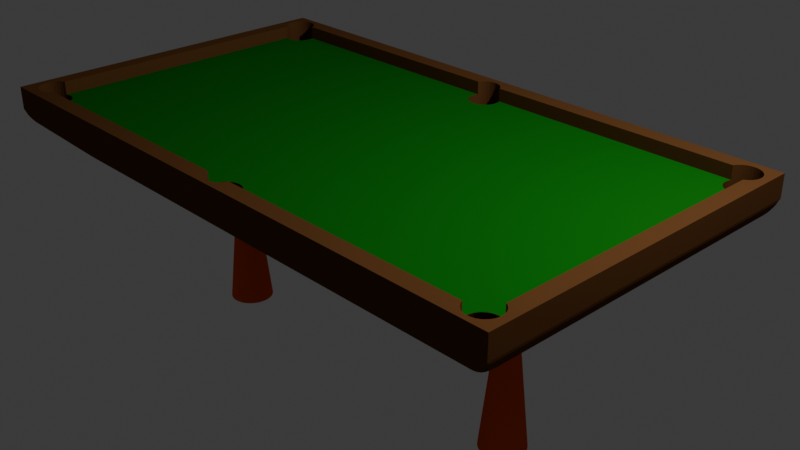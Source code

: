# Source: table.blend  (saved by Blender 4.0.36; exported with 4.5.12 LTS)
import bpy
from mathutils import Matrix  # noqa: F401  (used for matrix-valued properties, if any)

bpy.ops.wm.read_factory_settings(use_empty=True)
scene = bpy.context.scene
scene.name = 'Scene'

# ---- collections
col_collection = bpy.data.collections.new('Collection'); scene.collection.children.link(col_collection)

# ---- materials (node trees are filled in below, after node groups)
mat_material_001 = bpy.data.materials.new('Material.001')
mat_material_001.use_transparent_shadow = False
mat_material_001.diffuse_color = (0.002767, 0.1607, 0.007059, 1.0)
mat_material_002 = bpy.data.materials.new('Material.002')
mat_material_002.use_transparent_shadow = False
mat_material_002.diffuse_color = (0.1354, 0.05708, 0.01991, 1.0)
mat_material_005 = bpy.data.materials.new('Material.005')
mat_material_005.use_transparent_shadow = False
mat_material_005.diffuse_color = (0.8038, 0.1106, 0.03544, 1.0)
mat_material_006 = bpy.data.materials.new('Material.006')
mat_material_006.use_transparent_shadow = False
mat_material_006.diffuse_color = (0.8038, 0.1106, 0.03544, 1.0)

# ---- material node trees

# ---- world
world_world = bpy.data.worlds.new('World'); scene.world = world_world
world_world.use_nodes = True; world_world.node_tree.nodes.clear()
_N = world_world.node_tree.nodes; _L = world_world.node_tree.links
n0 = _N.new('ShaderNodeOutputWorld'); n0.name = 'World Output'; n0.location = (300, 300)
n1 = _N.new('ShaderNodeBackground'); n1.name = 'Background'; n1.location = (10, 300)
n1.inputs[0].default_value = (0.05088, 0.05088, 0.05088, 1.0)
_L.new(n1.outputs[0], n0.inputs[0])
n0.is_active_output = True
world_world.color = (0.05088, 0.05088, 0.05088)
world_world.use_sun_shadow = False
world_world.sun_shadow_jitter_overblur = 0.0

# ---- cameras
cam_camera = bpy.data.cameras.new('Camera')
cam_camera.clip_end = 100.0
cam_camera.ortho_scale = 7.314

# ---- lights
light_light = bpy.data.lights.new('Light', 'POINT')
light_light.transmission_factor = 0.0
light_light.use_soft_falloff = False
light_light.energy = 1000.0
light_light.shadow_soft_size = 0.1
light_light.shadow_maximum_resolution = 0.006
light_light.use_absolute_resolution = True

# ---- meshes
me_cube_001 = bpy.data.meshes.new('Cube.001')
me_cube_001.from_pydata([(0.005191, -1.506, -0.2665), (-3.248, -1.462, -0.2665), (-3.248, 2.005, -0.2665), (0.03924, -1.509, -0.2665), (0.005191, 1.995, -0.2665), (-3.213, -1.466, -0.2665), (0.07198, -1.519, -0.2665), (3.236, 1.995, -0.2665), (3.24, -1.506, -0.2665), (-3.213, 2.001, -0.2665), (0.1022, -1.535, -0.2665), (-3.181, -1.476, -0.2665), (0.03924, 1.991, -0.2665), (0.1286, -1.557, -0.2665), (-3.181, 1.992, -0.2665), (-3.151, -1.492, -0.2665), (0.1503, -1.584, -0.2665), (0.1664, -1.614, -0.2665), (-3.124, -1.513, -0.2665), (-3.151, 1.975, -0.2665), (0.07198, 1.981, -0.2665), (0.1764, -1.646, -0.2665), (-3.102, -1.54, -0.2665), (3.27, 1.991, -0.2665), (0.1797, -1.681, -0.2665), (3.274, -1.509, -0.2665), (-3.086, -1.57, -0.2665), (0.1764, -1.715, -0.2665), (-3.124, 1.954, -0.2665), (0.1664, -1.747, -0.2665), (0.1022, 1.965, -0.2665), (-3.076, -1.603, -0.2665), (0.1503, -1.777, -0.2665), (-3.102, 1.927, -0.2665), (3.303, 1.981, -0.2665), (0.1286, -1.804, -0.2665), (-3.073, -1.637, -0.2665), (0.1022, -1.826, -0.2665), (-3.086, 1.897, -0.2665), (-3.076, -1.671, -0.2665), (0.07198, -1.842, -0.2665), (0.1286, 1.943, -0.2665), (-3.086, -1.704, -0.2665), (-3.076, 1.864, -0.2665), (0.03924, -1.852, -0.2665), (3.307, -1.519, -0.2665), (-3.102, -1.734, -0.2665), (0.005191, -1.855, -0.2665), (3.333, 1.965, -0.2665), (-3.073, 1.83, -0.2665), (-0.02886, -1.852, -0.2665), (-3.124, -1.76, -0.2665), (0.1503, 1.917, -0.2665), (-0.0616, -1.842, -0.2665), (-0.09178, -1.826, -0.2665), (-3.151, -1.782, -0.2665), (-0.1182, -1.804, -0.2665), (-3.076, 1.796, -0.2665), (-3.181, -1.798, -0.2665), (0.1664, 1.887, -0.2665), (-0.1399, -1.777, -0.2665), (-3.086, 1.763, -0.2665), (-3.213, -1.808, -0.2665), (-0.1561, -1.747, -0.2665), (3.36, 1.943, -0.2665), (3.337, -1.535, -0.2665), (-0.166, -1.715, -0.2665), (0.1764, 1.854, -0.2665), (-3.248, -1.811, -0.2665), (-0.1693, -1.681, -0.2665), (-3.102, 1.733, -0.2665), (3.382, 1.917, -0.2665), (-0.166, -1.646, -0.2665), (-3.282, -1.808, -0.2665), (-0.1561, -1.614, -0.2665), (3.363, -1.557, -0.2665), (-3.124, 1.707, -0.2665), (-3.314, -1.798, -0.2665), (-0.1399, -1.584, -0.2665), (0.1797, 1.82, -0.2665), (-0.1182, -1.557, -0.2665), (-3.5, -1.914, 0.1153), (-3.344, -1.782, -0.2665), (-0.09178, -1.535, -0.2665), (-3.151, 1.685, -0.2665), (0.1764, 1.786, -0.2665), (-3.371, -1.76, -0.2665), (-0.0616, -1.519, -0.2665), (-3.181, 1.669, -0.2665), (3.398, 1.887, -0.2665), (-0.02886, -1.509, -0.2665), (-3.393, -1.734, -0.2665), (-3.5, 2.074, 0.1153), (-3.213, 1.659, -0.2665), (-3.409, -1.704, -0.2665), (0.1664, 1.753, -0.2665), (-3.419, -1.671, -0.2665), (3.408, 1.854, -0.2665), (-3.248, 1.656, -0.2665), (3.385, -1.584, -0.2665), (-3.422, -1.637, -0.2665), (0.1503, 1.723, -0.2665), (3.5, 2.074, 0.1153), (-3.419, -1.603, -0.2665), (-3.282, 1.659, -0.2665), (-3.409, -1.57, -0.2665), (3.5, -1.914, 0.1153), (0.1286, 1.697, -0.2665), (-3.314, 1.669, -0.2665), (-3.393, -1.54, -0.2665), (3.411, 1.82, -0.2665), (-3.344, 1.685, -0.2665), (-3.371, -1.513, -0.2665), (3.401, -1.614, -0.2665), (0.1022, 1.675, -0.2665), (-3.344, -1.492, -0.2665), (-3.371, 1.707, -0.2665), (-3.314, -1.476, -0.2665), (3.411, -1.646, -0.2665), (3.408, 1.786, -0.2665), (-3.393, 1.733, -0.2665), (-3.282, -1.466, -0.2665), (3.414, -1.681, -0.2665), (0.07198, 1.659, -0.2665), (-3.409, 1.763, -0.2665), (3.411, -1.715, -0.2665), (0.03924, 1.649, -0.2665), (3.398, 1.753, -0.2665), (-3.419, 1.796, -0.2665), (3.401, -1.747, -0.2665), (-3.422, 1.83, -0.2665), (3.385, -1.777, -0.2665), (0.005191, 1.645, -0.2665), (3.382, 1.723, -0.2665), (-3.419, 1.864, -0.2665), (3.363, -1.804, -0.2665), (-3.409, 1.897, -0.2665), (-0.02886, 1.649, -0.2665), (3.36, 1.697, -0.2665), (3.337, -1.826, -0.2665), (-3.393, 1.927, -0.2665), (-0.0616, 1.659, -0.2665), (3.307, -1.842, -0.2665), (-3.371, 1.954, -0.2665), (3.274, -1.852, -0.2665), (-3.344, 1.975, -0.2665), (-0.09178, 1.675, -0.2665), (3.333, 1.675, -0.2665), (3.24, -1.855, -0.2665), (-3.314, 1.992, -0.2665), (-0.1182, 1.697, -0.2665), (3.303, 1.659, -0.2665), (-3.282, 2.001, -0.2665), (-0.1399, 1.723, -0.2665), (3.206, -1.852, -0.2665), (3.173, -1.842, -0.2665), (-0.1561, 1.753, -0.2665), (3.27, 1.649, -0.2665), (3.143, -1.826, -0.2665), (3.116, -1.804, -0.2665), (-0.166, 1.786, -0.2665), (3.236, 1.645, -0.2665), (-0.1693, 1.82, -0.2665), (3.095, -1.777, -0.2665), (3.079, -1.747, -0.2665), (3.202, 1.649, -0.2665), (-0.166, 1.854, -0.2665), (3.069, -1.715, -0.2665), (-0.1561, 1.887, -0.2665), (-0.1399, 1.917, -0.2665), (3.17, 1.659, -0.2665), (3.065, -1.681, -0.2665), (-0.1182, 1.943, -0.2665), (3.139, 1.675, -0.2665), (3.069, -1.646, -0.2665), (-0.09178, 1.965, -0.2665), (3.113, 1.697, -0.2665), (3.079, -1.614, -0.2665), (3.095, -1.584, -0.2665), (-0.0616, 1.981, -0.2665), (3.116, -1.557, -0.2665), (3.091, 1.723, -0.2665), (-0.02886, 1.991, -0.2665), (3.143, -1.535, -0.2665), (3.075, 1.753, -0.2665), (3.173, -1.519, -0.2665), (3.206, -1.509, -0.2665), (3.315, -1.524, 0.1153), (3.065, 1.786, -0.2665), (3.315, -1.524, -0.03416), (3.073, -1.73, 0.1153), (3.062, 1.82, -0.2665), (3.079, -1.747, 0.1153), (3.095, -1.777, 0.1153), (3.065, 1.854, -0.2665), (3.173, -1.842, 0.1153), (3.143, -1.826, 0.1153), (3.075, 1.887, -0.2665), (3.206, -1.852, 0.1153), (3.091, 1.917, -0.2665), (3.116, -1.804, 0.1153), (3.307, -1.842, 0.1153), (3.274, -1.852, 0.1153), (3.113, 1.943, -0.2665), (3.24, -1.855, 0.1153), (3.363, -1.804, 0.1153), (3.139, 1.965, -0.2665), (3.375, -1.79, 0.1153), (3.337, -1.826, 0.1153), (3.17, 1.981, -0.2665), (3.337, -1.535, 0.1153), (3.202, 1.991, -0.2665), (3.363, -1.557, 0.1153), (3.385, -1.777, 0.1153), (3.385, -1.584, 0.1153), (3.414, -1.681, 0.1153), (3.411, -1.715, 0.1153), (3.411, -1.646, 0.1153), (3.401, -1.747, 0.1153), (3.401, -1.614, 0.1153), (3.065, -1.681, -0.03416), (3.069, -1.715, -0.03416), (3.069, -1.646, -0.03416), (3.116, -1.557, -0.03416), (3.095, -1.584, -0.03416), (3.073, -1.73, -0.03416), (3.079, -1.614, -0.03416), (3.206, -1.509, -0.03416), (3.173, -1.519, -0.03416), (3.274, -1.509, -0.03416), (3.307, -1.519, -0.03416), (3.24, -1.506, -0.03416), (3.143, -1.535, -0.03416), (3.315, 1.665, -0.03416), (3.315, 1.665, 0.1153), (3.076, 1.889, 0.1153), (3.091, 1.917, 0.1153), (3.113, 1.943, 0.1153), (3.139, 1.965, 0.1153), (3.17, 1.981, 0.1153), (3.202, 1.991, 0.1153), (3.333, 1.965, 0.1153), (3.364, 1.938, 0.1153), (3.36, 1.943, 0.1153), (3.236, 1.995, 0.1153), (3.27, 1.991, 0.1153), (3.303, 1.981, 0.1153), (3.333, 1.675, 0.1153), (3.382, 1.723, 0.1153), (3.36, 1.697, 0.1153), (3.382, 1.917, 0.1153), (3.411, 1.82, 0.1153), (3.408, 1.854, 0.1153), (3.398, 1.753, 0.1153), (3.408, 1.786, 0.1153), (3.398, 1.887, 0.1153), (3.065, 1.786, -0.03416), (3.062, 1.82, -0.03416), (3.076, 1.889, -0.03416), (3.075, 1.887, -0.03416), (3.065, 1.854, -0.03416), (3.075, 1.753, -0.03416), (3.113, 1.697, -0.03416), (3.139, 1.675, -0.03416), (3.091, 1.723, -0.03416), (3.202, 1.649, -0.03416), (3.17, 1.659, -0.03416), (3.27, 1.649, -0.03416), (3.236, 1.645, -0.03416), (3.303, 1.659, -0.03416), (-0.02886, 1.991, 0.1153), (-0.0616, 1.981, 0.1153), (0.07198, 1.981, 0.1153), (0.03924, 1.991, 0.1153), (0.005191, 1.995, 0.1153), (-0.1549, 1.889, 0.1153), (0.1652, 1.889, 0.1153), (0.1503, 1.917, 0.1153), (-0.1399, 1.917, 0.1153), (-0.1182, 1.943, 0.1153), (-0.09178, 1.965, 0.1153), (0.1022, 1.965, 0.1153), (0.1286, 1.943, 0.1153), (-0.1549, 1.889, -0.03416), (0.1652, 1.889, -0.03416), (-0.1561, 1.887, -0.03416), (0.1664, 1.887, -0.03416), (0.1764, 1.854, -0.03416), (-0.166, 1.854, -0.03416), (0.1797, 1.82, -0.03416), (-0.1693, 1.82, -0.03416), (0.1764, 1.786, -0.03416), (-0.166, 1.786, -0.03416), (-0.1399, 1.723, -0.03416), (-0.1561, 1.753, -0.03416), (-0.09178, 1.675, -0.03416), (-0.02886, 1.649, -0.03416), (-0.0616, 1.659, -0.03416), (-0.1182, 1.697, -0.03416), (0.03924, 1.649, -0.03416), (0.1022, 1.675, -0.03416), (0.07198, 1.659, -0.03416), (0.1503, 1.723, -0.03416), (0.1664, 1.753, -0.03416), (0.1286, 1.697, -0.03416), (0.005191, 1.645, -0.03416), (-3.422, 1.83, 0.1153), (-3.419, 1.796, 0.1153), (-3.419, 1.864, 0.1153), (-3.409, 1.763, 0.1153), (-3.409, 1.897, 0.1153), (-3.344, 1.685, 0.1153), (-3.315, 1.669, 0.1153), (-3.393, 1.733, 0.1153), (-3.371, 1.707, 0.1153), (-3.393, 1.927, 0.1153), (-3.375, 1.949, 0.1153), (-3.371, 1.954, 0.1153), (-3.344, 1.975, 0.1153), (-3.314, 1.992, 0.1153), (-3.248, 2.005, 0.1153), (-3.282, 2.001, 0.1153), (-3.151, 1.975, 0.1153), (-3.181, 1.992, 0.1153), (-3.086, 1.897, 0.1153), (-3.084, 1.889, 0.1153), (-3.102, 1.927, 0.1153), (-3.124, 1.954, 0.1153), (-3.213, 2.001, 0.1153), (-3.282, 1.659, -0.03416), (-3.314, 1.669, -0.03416), (-3.315, 1.669, -0.03416), (-3.181, 1.669, -0.03416), (-3.213, 1.659, -0.03416), (-3.151, 1.685, -0.03416), (-3.248, 1.656, -0.03416), (-3.124, 1.707, -0.03416), (-3.102, 1.733, -0.03416), (-3.073, 1.83, -0.03416), (-3.076, 1.796, -0.03416), (-3.076, 1.864, -0.03416), (-3.086, 1.763, -0.03416), (-3.084, 1.889, -0.03416), (-3.1, -1.73, 0.1153), (-3.344, -1.782, 0.1153), (-3.357, -1.772, 0.1153), (-3.248, -1.811, 0.1153), (-3.282, -1.808, 0.1153), (-3.314, -1.798, 0.1153), (-3.181, -1.798, 0.1153), (-3.151, -1.782, 0.1153), (-3.124, -1.76, 0.1153), (-3.213, -1.808, 0.1153), (-3.102, -1.734, 0.1153), (-3.419, -1.671, 0.1153), (-3.422, -1.637, 0.1153), (-3.409, -1.57, 0.1153), (-3.409, -1.704, 0.1153), (-3.419, -1.603, 0.1153), (-3.344, -1.492, 0.1153), (-3.371, -1.76, 0.1153), (-3.393, -1.734, 0.1153), (-3.371, -1.513, 0.1153), (-3.393, -1.54, 0.1153), (-3.315, -1.476, 0.1153), (-3.315, -1.476, -0.03416), (-3.1, -1.73, -0.03416), (-3.314, -1.476, -0.03416), (-3.248, -1.462, -0.03416), (-3.282, -1.466, -0.03416), (-3.181, -1.476, -0.03416), (-3.124, -1.513, -0.03416), (-3.151, -1.492, -0.03416), (-3.213, -1.466, -0.03416), (-3.086, -1.57, -0.03416), (-3.073, -1.637, -0.03416), (-3.076, -1.671, -0.03416), (-3.076, -1.603, -0.03416), (-3.086, -1.704, -0.03416), (-3.102, -1.54, -0.03416), (0.005191, -1.855, 0.1153), (-0.09178, -1.826, 0.1153), (-0.02886, -1.852, 0.1153), (-0.0616, -1.842, 0.1153), (0.03924, -1.852, 0.1153), (0.1022, -1.826, 0.1153), (0.07198, -1.842, 0.1153), (-0.1182, -1.804, 0.1153), (0.1286, -1.804, 0.1153), (0.1718, -1.73, 0.1153), (-0.1615, -1.73, 0.1153), (-0.1399, -1.777, 0.1153), (0.1503, -1.777, 0.1153), (-0.1561, -1.747, 0.1153), (0.1664, -1.747, 0.1153), (-0.1615, -1.73, -0.03416), (0.1718, -1.73, -0.03416), (-0.166, -1.715, -0.03416), (0.1764, -1.715, -0.03416), (-0.1693, -1.681, -0.03416), (0.1797, -1.681, -0.03416), (-0.166, -1.646, -0.03416), (0.1764, -1.646, -0.03416), (-0.1561, -1.614, -0.03416), (0.1664, -1.614, -0.03416), (-0.1399, -1.584, -0.03416), (0.1503, -1.584, -0.03416), (-0.1182, -1.557, -0.03416), (0.1286, -1.557, -0.03416), (-0.09178, -1.535, -0.03416), (0.1022, -1.535, -0.03416), (-0.0616, -1.519, -0.03416), (0.07198, -1.519, -0.03416), (-0.02886, -1.509, -0.03416), (0.03924, -1.509, -0.03416), (0.005191, -1.506, -0.03416), (-2.933, -1.383, -0.7272), (-2.906, -1.389, -0.7271), (-2.914, -1.414, -0.7138), (-2.942, -1.407, -0.7146), (-2.919, -1.425, -0.7066), (-2.933, -1.447, -0.6888), (-2.962, -1.439, -0.6913), (-2.948, -1.42, -0.707), (-2.973, -1.434, -0.6921), (-2.996, -1.417, -0.6933), (-2.983, -1.397, -0.7085), (-2.96, -1.414, -0.7073), (-2.945, -1.378, -0.7275), (-2.954, -1.402, -0.7154), (-2.978, -1.385, -0.7153), (-2.969, -1.359, -0.7283), (-2.982, -1.398, -0.7085), (-3.003, -1.411, -0.6933), (-3.019, -1.388, -0.6921), (-2.999, -1.375, -0.7073), (-3.024, -1.376, -0.6913), (-3.032, -1.348, -0.6888), (-3.01, -1.334, -0.7066), (-3.005, -1.362, -0.707), (-3.0, -1.329, -0.7138), (-2.975, -1.32, -0.7271), (-2.969, -1.348, -0.7272), (-2.993, -1.356, -0.7146), (-2.971, -1.393, -0.7153), (-2.987, -1.369, -0.7154), (-2.963, -1.36, -0.7275), (-2.944, -1.384, -0.7283), (-2.897, -1.349, -0.7408), (-2.902, -1.376, -0.7326), (-2.933, -1.381, -0.7281), (-2.925, -1.352, -0.7374), (-2.947, -1.385, -0.7245), (-2.979, -1.394, -0.7138), (-2.97, -1.362, -0.7245), (-2.94, -1.355, -0.7341), (-2.967, -1.347, -0.7281), (-2.961, -1.317, -0.7326), (-2.935, -1.312, -0.7408), (-2.937, -1.34, -0.7374), (-2.895, -1.336, -0.7433), (-2.924, -1.339, -0.7404), (-2.922, -1.31, -0.7433), (-2.894, -1.308, -0.7461), (-3.434, -1.851, -0.2569), (-3.416, -1.837, -0.2739), (-3.39, -1.85, -0.2757), (-3.409, -1.867, -0.2561), (-3.377, -1.854, -0.2766), (-3.343, -1.857, -0.2784), (-3.364, -1.875, -0.2567), (-3.396, -1.87, -0.2567), (-3.374, -1.882, -0.2458), (-3.397, -1.896, -0.221), (-3.429, -1.888, -0.2257), (-3.407, -1.878, -0.2456), (-3.443, -1.856, -0.2482), (-3.419, -1.872, -0.2469), (-3.44, -1.883, -0.2272), (-3.464, -1.866, -0.2298), (-3.444, -1.893, -0.2128), (-3.412, -1.901, -0.2078), (-3.442, -1.909, -0.1809), (-3.465, -1.899, -0.1948), (-3.459, -1.912, -0.1681), (-3.5, -1.914, -0.1401), (-3.497, -1.874, -0.1681), (-3.484, -1.899, -0.1748), (-3.494, -1.857, -0.1809), (-3.486, -1.827, -0.2078), (-3.479, -1.858, -0.2128), (-3.484, -1.88, -0.1948), (-3.449, -1.886, -0.2196), (-3.468, -1.883, -0.2015), (-3.471, -1.863, -0.2196), (-3.443, -1.858, -0.2486), (-3.435, -1.804, -0.2757), (-3.422, -1.83, -0.2739), (-3.436, -1.849, -0.2569), (-3.452, -1.824, -0.2561), (-3.442, -1.858, -0.2482), (-3.451, -1.879, -0.2298), (-3.468, -1.855, -0.2272), (-3.458, -1.833, -0.2469), (-3.473, -1.844, -0.2257), (-3.481, -1.812, -0.221), (-3.468, -1.788, -0.2458), (-3.463, -1.822, -0.2456), (-3.439, -1.791, -0.2766), (-3.455, -1.811, -0.2567), (-3.46, -1.778, -0.2567), (-3.442, -1.758, -0.2784), (-3.479, 2.018, -0.2128), (-3.486, 1.986, -0.2078), (-3.494, 2.017, -0.1809), (-3.484, 2.039, -0.1948), (-3.497, 2.033, -0.1681), (-3.5, 2.074, -0.1401), (-3.459, 2.071, -0.1681), (-3.484, 2.059, -0.1748), (-3.442, 2.069, -0.1809), (-3.412, 2.061, -0.2078), (-3.444, 2.053, -0.2128), (-3.465, 2.059, -0.1948), (-3.471, 2.023, -0.2196), (-3.468, 2.043, -0.2015), (-3.449, 2.046, -0.2196), (-3.443, 2.017, -0.2486), (-3.429, 2.047, -0.2257), (-3.397, 2.055, -0.221), (-3.374, 2.042, -0.2458), (-3.407, 2.037, -0.2456), (-3.364, 2.035, -0.2567), (-3.343, 2.017, -0.2784), (-3.377, 2.013, -0.2766), (-3.396, 2.029, -0.2567), (-3.39, 2.01, -0.2757), (-3.416, 1.996, -0.2739), (-3.434, 2.01, -0.2569), (-3.409, 2.026, -0.2561), (-3.44, 2.042, -0.2272), (-3.419, 2.032, -0.2469), (-3.443, 2.016, -0.2482), (-3.464, 2.025, -0.2298), (-3.468, 1.948, -0.2458), (-3.481, 1.971, -0.221), (-3.473, 2.003, -0.2257), (-3.463, 1.981, -0.2456), (-3.468, 2.014, -0.2272), (-3.451, 2.039, -0.2298), (-3.442, 2.018, -0.2482), (-3.458, 1.993, -0.2469), (-3.436, 2.008, -0.2569), (-3.422, 1.99, -0.2739), (-3.435, 1.964, -0.2757), (-3.452, 1.983, -0.2561), (-3.46, 1.938, -0.2567), (-3.455, 1.971, -0.2567), (-3.439, 1.951, -0.2766), (-3.442, 1.917, -0.2784), (-2.983, 1.556, -0.7085), (-2.996, 1.577, -0.6933), (-2.973, 1.593, -0.6921), (-2.96, 1.573, -0.7073), (-2.962, 1.599, -0.6913), (-2.933, 1.606, -0.6888), (-2.919, 1.585, -0.7066), (-2.948, 1.58, -0.707), (-2.914, 1.574, -0.7138), (-2.906, 1.549, -0.7271), (-2.933, 1.543, -0.7272), (-2.942, 1.567, -0.7146), (-2.978, 1.545, -0.7153), (-2.954, 1.561, -0.7154), (-2.945, 1.537, -0.7275), (-2.969, 1.518, -0.7283), (-2.933, 1.541, -0.7281), (-2.902, 1.536, -0.7326), (-2.897, 1.509, -0.7408), (-2.925, 1.511, -0.7374), (-2.895, 1.496, -0.7433), (-2.894, 1.468, -0.7461), (-2.922, 1.47, -0.7433), (-2.924, 1.498, -0.7404), (-2.935, 1.471, -0.7408), (-2.961, 1.476, -0.7326), (-2.967, 1.507, -0.7281), (-2.937, 1.5, -0.7374), (-2.947, 1.544, -0.7245), (-2.94, 1.515, -0.7341), (-2.97, 1.522, -0.7245), (-2.979, 1.553, -0.7138), (-3.019, 1.548, -0.6921), (-3.003, 1.571, -0.6933), (-2.982, 1.557, -0.7085), (-2.999, 1.534, -0.7073), (-2.971, 1.552, -0.7153), (-2.944, 1.543, -0.7283), (-2.963, 1.52, -0.7275), (-2.987, 1.529, -0.7154), (-2.969, 1.507, -0.7272), (-2.975, 1.48, -0.7271), (-3.0, 1.488, -0.7138), (-2.993, 1.516, -0.7146), (-3.024, 1.536, -0.6913), (-3.005, 1.522, -0.707), (-3.01, 1.494, -0.7066), (-3.032, 1.507, -0.6888), (2.983, -1.397, -0.7085), (2.996, -1.417, -0.6933), (2.973, -1.434, -0.6921), (2.96, -1.414, -0.7073), (2.962, -1.439, -0.6913), (2.933, -1.447, -0.6888), (2.919, -1.425, -0.7066), (2.948, -1.42, -0.707), (2.914, -1.414, -0.7138), (2.906, -1.389, -0.7271), (2.933, -1.383, -0.7272), (2.942, -1.407, -0.7146), (2.978, -1.385, -0.7153), (2.954, -1.402, -0.7154), (2.945, -1.378, -0.7275), (2.969, -1.359, -0.7283), (2.933, -1.381, -0.7281), (2.902, -1.376, -0.7326), (2.897, -1.349, -0.7408), (2.925, -1.352, -0.7374), (2.895, -1.336, -0.7433), (2.894, -1.308, -0.7461), (2.922, -1.31, -0.7433), (2.924, -1.339, -0.7404), (2.935, -1.312, -0.7408), (2.961, -1.317, -0.7326), (2.967, -1.347, -0.7281), (2.937, -1.34, -0.7374), (2.947, -1.385, -0.7245), (2.94, -1.355, -0.7341), (2.97, -1.362, -0.7245), (2.979, -1.394, -0.7138), (3.019, -1.388, -0.6921), (3.003, -1.411, -0.6933), (2.982, -1.398, -0.7085), (2.999, -1.375, -0.7073), (2.971, -1.393, -0.7153), (2.944, -1.384, -0.7283), (2.963, -1.36, -0.7275), (2.987, -1.369, -0.7154), (2.969, -1.348, -0.7272), (2.975, -1.32, -0.7271), (3.0, -1.329, -0.7138), (2.993, -1.356, -0.7146), (3.024, -1.376, -0.6913), (3.005, -1.362, -0.707), (3.01, -1.334, -0.7066), (3.032, -1.348, -0.6888), (3.429, -1.888, -0.2257), (3.397, -1.896, -0.221), (3.374, -1.882, -0.2458), (3.407, -1.878, -0.2456), (3.364, -1.875, -0.2567), (3.343, -1.857, -0.2784), (3.377, -1.854, -0.2766), (3.396, -1.87, -0.2567), (3.39, -1.85, -0.2757), (3.416, -1.837, -0.2739), (3.434, -1.851, -0.2569), (3.409, -1.867, -0.2561), (3.44, -1.883, -0.2272), (3.419, -1.872, -0.2469), (3.443, -1.856, -0.2482), (3.464, -1.866, -0.2298), (3.436, -1.849, -0.2569), (3.422, -1.83, -0.2739), (3.435, -1.804, -0.2757), (3.452, -1.824, -0.2561), (3.439, -1.791, -0.2766), (3.442, -1.758, -0.2784), (3.46, -1.778, -0.2567), (3.455, -1.811, -0.2567), (3.468, -1.788, -0.2458), (3.481, -1.812, -0.221), (3.473, -1.844, -0.2257), (3.463, -1.822, -0.2456), (3.442, -1.858, -0.2482), (3.458, -1.833, -0.2469), (3.468, -1.855, -0.2272), (3.451, -1.879, -0.2298), (3.442, -1.909, -0.1809), (3.412, -1.901, -0.2078), (3.444, -1.893, -0.2128), (3.465, -1.899, -0.1948), (3.449, -1.886, -0.2196), (3.443, -1.858, -0.2486), (3.471, -1.863, -0.2196), (3.468, -1.883, -0.2015), (3.479, -1.858, -0.2128), (3.486, -1.827, -0.2078), (3.494, -1.857, -0.1809), (3.484, -1.88, -0.1948), (3.459, -1.912, -0.1681), (3.484, -1.899, -0.1748), (3.497, -1.874, -0.1681), (3.5, -1.914, -0.1401), (2.967, 1.507, -0.7281), (2.961, 1.476, -0.7326), (2.935, 1.471, -0.7408), (2.937, 1.5, -0.7374), (2.922, 1.47, -0.7433), (2.894, 1.468, -0.7461), (2.895, 1.496, -0.7433), (2.924, 1.498, -0.7404), (2.897, 1.509, -0.7408), (2.902, 1.536, -0.7326), (2.933, 1.541, -0.7281), (2.925, 1.511, -0.7374), (2.97, 1.522, -0.7245), (2.94, 1.515, -0.7341), (2.947, 1.544, -0.7245), (2.979, 1.553, -0.7138), (2.933, 1.543, -0.7272), (2.906, 1.549, -0.7271), (2.914, 1.574, -0.7138), (2.942, 1.567, -0.7146), (2.919, 1.585, -0.7066), (2.933, 1.606, -0.6888), (2.962, 1.599, -0.6913), (2.948, 1.58, -0.707), (2.973, 1.593, -0.6921), (2.996, 1.577, -0.6933), (2.983, 1.556, -0.7085), (2.96, 1.573, -0.7073), (2.945, 1.537, -0.7275), (2.954, 1.561, -0.7154), (2.978, 1.545, -0.7153), (2.969, 1.518, -0.7283), (3.0, 1.488, -0.7138), (2.975, 1.48, -0.7271), (2.969, 1.507, -0.7272), (2.993, 1.516, -0.7146), (2.963, 1.52, -0.7275), (2.944, 1.543, -0.7283), (2.971, 1.552, -0.7153), (2.987, 1.529, -0.7154), (2.982, 1.557, -0.7085), (3.003, 1.571, -0.6933), (3.019, 1.548, -0.6921), (2.999, 1.534, -0.7073), (3.01, 1.494, -0.7066), (3.005, 1.522, -0.707), (3.024, 1.536, -0.6913), (3.032, 1.507, -0.6888), (3.434, 2.01, -0.2569), (3.416, 1.996, -0.2739), (3.39, 2.01, -0.2757), (3.409, 2.026, -0.2561), (3.377, 2.013, -0.2766), (3.343, 2.017, -0.2784), (3.364, 2.035, -0.2567), (3.396, 2.029, -0.2567), (3.374, 2.042, -0.2458), (3.397, 2.055, -0.221), (3.429, 2.047, -0.2257), (3.407, 2.037, -0.2456), (3.443, 2.016, -0.2482), (3.419, 2.032, -0.2469), (3.44, 2.042, -0.2272), (3.464, 2.025, -0.2298), (3.444, 2.053, -0.2128), (3.412, 2.061, -0.2078), (3.442, 2.069, -0.1809), (3.465, 2.059, -0.1948), (3.459, 2.071, -0.1681), (3.5, 2.074, -0.1401), (3.497, 2.033, -0.1681), (3.484, 2.059, -0.1748), (3.494, 2.017, -0.1809), (3.486, 1.986, -0.2078), (3.479, 2.018, -0.2128), (3.484, 2.039, -0.1948), (3.449, 2.046, -0.2196), (3.468, 2.043, -0.2015), (3.471, 2.023, -0.2196), (3.443, 2.017, -0.2486), (3.435, 1.964, -0.2757), (3.422, 1.99, -0.2739), (3.436, 2.008, -0.2569), (3.452, 1.983, -0.2561), (3.442, 2.018, -0.2482), (3.451, 2.039, -0.2298), (3.468, 2.014, -0.2272), (3.458, 1.993, -0.2469), (3.473, 2.003, -0.2257), (3.481, 1.971, -0.221), (3.468, 1.948, -0.2458), (3.463, 1.981, -0.2456), (3.439, 1.951, -0.2766), (3.455, 1.971, -0.2567), (3.46, 1.938, -0.2567), (3.442, 1.917, -0.2784)], [], [(675, 679, 683, 685), (490, 504, 502, 494), (579, 583, 587, 589), (189, 187, 234, 233), (344, 345, 81, 106, 207, 205, 208, 201, 202, 204, 198, 195, 196, 200, 193, 192, 190, 389, 394, 392, 388, 385, 386, 384, 380, 382, 383, 381, 387, 391, 393, 390, 343, 353, 351, 350, 349, 352, 346, 347, 348), (315, 316, 92, 81, 345, 360, 361, 357, 354, 355, 358, 356, 363, 362, 359, 364, 312, 311, 314, 313, 309, 307, 306, 308, 310), (243, 242, 102, 92, 316, 317, 318, 319, 321, 320, 328, 323, 322, 327, 326, 324, 325, 275, 278, 279, 280, 271, 270, 274, 273, 272, 281, 282, 277, 276, 235, 236, 237, 238, 239, 240, 244, 245, 246, 241), (213, 207, 106, 102, 242, 250, 255, 252, 251, 254, 253, 248, 249, 247, 234, 187, 210, 212, 214, 219, 217, 215, 216, 218), (225, 221, 220, 222, 226, 224, 223, 232, 228, 227, 231, 229, 230, 189, 233, 269, 267, 268, 265, 266, 263, 262, 264, 261, 256, 257, 260, 259, 258, 284, 286, 287, 289, 291, 303, 302, 304, 300, 301, 299, 305, 296, 297, 295, 298, 293, 294, 292, 290, 288, 285, 283, 342, 340, 338, 339, 341, 337, 336, 334, 332, 333, 335, 329, 330, 331, 365, 367, 369, 368, 373, 370, 372, 371, 379, 374, 377, 375, 376, 378, 366, 395, 397, 399, 401, 403, 405, 407, 409, 411, 413, 415, 414, 412, 410, 408, 406, 404, 402, 400, 398, 396), (331, 312, 364, 365), (342, 283, 275, 325), (284, 258, 235, 276), (366, 343, 390, 395), (190, 225, 396, 389), (231, 8, 25, 229), (229, 25, 45, 230), (210, 187, 189, 230, 45, 65), (210, 65, 75, 212), (75, 99, 214, 212), (99, 113, 219, 214), (113, 118, 217, 219), (118, 122, 215, 217), (122, 125, 216, 215), (125, 129, 218, 216), (129, 131, 213, 218), (207, 213, 131, 135, 205), (135, 139, 208, 205), (139, 142, 201, 208), (142, 144, 202, 201), (144, 148, 204, 202), (148, 154, 198, 204), (154, 155, 195, 198), (155, 158, 196, 195), (158, 159, 200, 196), (200, 159, 163, 193), (193, 163, 164, 192), (225, 190, 192, 164, 167, 221), (221, 167, 171, 220), (220, 171, 174, 222), (222, 174, 177, 226), (226, 177, 178, 224), (224, 178, 180, 223), (223, 180, 183, 232), (232, 183, 185, 228), (228, 185, 186, 227), (227, 186, 8, 231), (129, 125, 122, 118, 113, 99, 75, 65, 45, 25, 8, 186, 185, 183, 180, 178, 177, 174, 171, 167, 164, 163, 159, 158, 155, 154, 148, 144, 142, 139, 135, 131), (244, 7, 23, 245), (245, 23, 34, 246), (246, 34, 48, 241), (241, 48, 64, 243), (242, 243, 64, 71, 250), (71, 89, 255, 250), (89, 97, 252, 255), (97, 110, 251, 252), (110, 119, 254, 251), (119, 127, 253, 254), (127, 133, 248, 253), (133, 138, 249, 248), (138, 147, 247, 249), (234, 247, 147, 151, 269, 233), (151, 157, 267, 269), (157, 161, 268, 267), (161, 165, 265, 268), (165, 170, 266, 265), (170, 173, 263, 266), (173, 176, 262, 263), (262, 176, 181, 264), (264, 181, 184, 261), (261, 184, 188, 256), (256, 188, 191, 257), (257, 191, 194, 260), (260, 194, 197, 259), (258, 259, 197, 199, 236, 235), (236, 199, 203, 237), (237, 203, 206, 238), (238, 206, 209, 239), (239, 209, 211, 240), (240, 211, 7, 244), (165, 161, 157, 151, 147, 138, 133, 127, 119, 110, 97, 89, 71, 64, 48, 34, 23, 7, 211, 209, 206, 203, 199, 197, 194, 191, 188, 184, 181, 176, 173, 170), (274, 4, 12, 273), (273, 12, 20, 272), (272, 20, 30, 281), (281, 30, 41, 282), (282, 41, 52, 277), (284, 276, 277, 52, 59, 286), (59, 67, 287, 286), (67, 79, 289, 287), (79, 85, 291, 289), (85, 95, 303, 291), (95, 101, 302, 303), (101, 107, 304, 302), (107, 114, 300, 304), (114, 123, 301, 300), (123, 126, 299, 301), (126, 132, 305, 299), (132, 137, 296, 305), (137, 141, 297, 296), (141, 146, 295, 297), (146, 150, 298, 295), (298, 150, 153, 293), (293, 153, 156, 294), (294, 156, 160, 292), (292, 160, 162, 290), (290, 162, 166, 288), (288, 166, 168, 285), (283, 285, 168, 169, 278, 275), (278, 169, 172, 279), (279, 172, 175, 280), (280, 175, 179, 271), (271, 179, 182, 270), (270, 182, 4, 274), (168, 166, 162, 160, 156, 153, 150, 146, 141, 137, 132, 126, 123, 114, 107, 101, 95, 85, 79, 67, 59, 52, 41, 30, 20, 12, 4, 182, 179, 175, 172, 169), (320, 2, 9, 328), (328, 9, 14, 323), (323, 14, 19, 322), (322, 19, 28, 327), (28, 33, 326, 327), (33, 38, 324, 326), (342, 325, 324, 38, 43, 340), (43, 49, 338, 340), (49, 57, 339, 338), (57, 61, 341, 339), (61, 70, 337, 341), (70, 76, 336, 337), (76, 84, 334, 336), (84, 88, 332, 334), (88, 93, 333, 332), (93, 98, 335, 333), (98, 104, 329, 335), (104, 108, 330, 329), (331, 330, 108, 111, 311, 312), (111, 116, 314, 311), (314, 116, 120, 313), (313, 120, 124, 309), (309, 124, 128, 307), (307, 128, 130, 306), (306, 130, 134, 308), (308, 134, 136, 310), (310, 136, 140, 315), (316, 315, 140, 143, 317), (317, 143, 145, 318), (318, 145, 149, 319), (319, 149, 152, 321), (321, 152, 2, 320), (104, 98, 93, 88, 84, 76, 70, 61, 57, 49, 43, 38, 33, 28, 19, 14, 9, 2, 152, 149, 145, 143, 140, 136, 134, 130, 128, 124, 120, 116, 111, 108), (368, 1, 5, 373), (373, 5, 11, 370), (370, 11, 15, 372), (372, 15, 18, 371), (18, 22, 379, 371), (22, 26, 374, 379), (26, 31, 377, 374), (31, 36, 375, 377), (36, 39, 376, 375), (39, 42, 378, 376), (378, 42, 46, 353, 343, 366), (46, 51, 351, 353), (51, 55, 350, 351), (55, 58, 349, 350), (58, 62, 352, 349), (62, 68, 346, 352), (68, 73, 347, 346), (73, 77, 348, 347), (77, 82, 344, 348), (344, 82, 86, 360, 345), (360, 86, 91, 361), (361, 91, 94, 357), (357, 94, 96, 354), (354, 96, 100, 355), (355, 100, 103, 358), (358, 103, 105, 356), (356, 105, 109, 363), (363, 109, 112, 362), (362, 112, 115, 359), (365, 364, 359, 115, 117, 367), (367, 117, 121, 369), (369, 121, 1, 368), (42, 39, 36, 31, 26, 22, 18, 15, 11, 5, 1, 121, 117, 115, 112, 109, 105, 103, 100, 96, 94, 91, 86, 82, 77, 73, 68, 62, 58, 55, 51, 46), (415, 0, 3, 414), (414, 3, 6, 412), (412, 6, 10, 410), (410, 10, 13, 408), (13, 16, 406, 408), (16, 17, 404, 406), (17, 21, 402, 404), (21, 24, 400, 402), (24, 27, 398, 400), (27, 29, 394, 389, 396, 398), (29, 32, 392, 394), (32, 35, 388, 392), (35, 37, 385, 388), (37, 40, 386, 385), (40, 44, 384, 386), (44, 47, 380, 384), (47, 50, 382, 380), (50, 53, 383, 382), (53, 54, 381, 383), (381, 54, 56, 387), (387, 56, 60, 391), (391, 60, 63, 393), (393, 63, 66, 397, 395, 390), (397, 66, 69, 399), (399, 69, 72, 401), (401, 72, 74, 403), (403, 74, 78, 405), (405, 78, 80, 407), (407, 80, 83, 409), (409, 83, 87, 411), (411, 87, 90, 413), (413, 90, 0, 415), (16, 13, 10, 6, 3, 0, 90, 87, 83, 80, 78, 74, 72, 69, 66, 63, 60, 56, 54, 53, 50, 47, 44, 40, 37, 35, 32, 29, 27, 24, 21, 17), (723, 727, 731, 733), (483, 487, 491, 493), (498, 464, 476, 500), (547, 551, 555, 557), (531, 535, 539, 541), (431, 447, 453), (479, 495, 501), (527, 543, 549), (575, 591, 597), (652, 676, 674, 640), (691, 695, 699, 701), (739, 743, 747, 749), (627, 631, 635, 637), (690, 656, 668, 692), (771, 775, 779, 781), (738, 704, 716, 740), (426, 432, 444, 430), (485, 81, 92, 517), (538, 552, 550, 542), (442, 456, 454, 446), (435, 439, 443, 445), (499, 503, 507, 509), (522, 528, 540, 526), (662, 612, 610, 664), (460, 628, 626, 448), (449, 625, 617, 417), (508, 436, 434, 496), (582, 462, 458, 584), (470, 660, 658, 472), (700, 484, 482, 688), (556, 510, 506, 544), (518, 772, 770, 520), (758, 532, 530, 760), (604, 558, 554, 592), (566, 724, 722, 568), (710, 580, 578, 712), (642, 608, 620, 644), (665, 609, 641, 673), (630, 708, 706, 632), (748, 654, 650, 736), (666, 672, 684, 670), (678, 798, 794, 680), (774, 702, 698, 776), (714, 720, 732, 718), (726, 756, 754, 728), (796, 750, 746, 784), (762, 768, 780, 766), (778, 792, 790, 782), (419, 423, 427, 429), (425, 465, 497, 433), (585, 457, 441, 601), (467, 471, 475, 477), (689, 481, 473, 657), (489, 513, 545, 505), (515, 519, 523, 525), (521, 769, 761, 529), (537, 561, 593, 553), (563, 567, 571, 573), (713, 577, 569, 721), (595, 599, 603, 605), (611, 615, 619, 621), (623, 639, 645), (633, 705, 737, 649), (659, 663, 667, 669), (671, 687, 693), (777, 697, 681, 793), (707, 711, 715, 717), (719, 735, 741), (729, 753, 785, 745), (755, 759, 763, 765), (767, 783, 789), (787, 791, 795, 797), (618, 624, 636, 622), (643, 647, 651, 653), (634, 648, 646, 638), (655, 751, 799, 677), (730, 744, 742, 734), (786, 752, 764, 788), (773, 102, 106, 703), (682, 696, 694, 686), (421, 613, 661, 469), (438, 606, 602, 440), (703, 106, 81, 485), (546, 512, 524, 548), (533, 757, 725, 565), (594, 560, 572, 596), (581, 709, 629, 463), (511, 559, 607, 437), (451, 455, 459, 461), (422, 468, 466, 424), (486, 516, 514, 488), (474, 480, 492, 478), (517, 92, 102, 773), (534, 564, 562, 536), (586, 600, 598, 590), (570, 576, 588, 574), (614, 420, 418, 616), (416, 417, 418, 419), (420, 421, 422, 423), (424, 425, 426, 427), (428, 429, 430, 431), (432, 433, 434, 435), (436, 437, 438, 439), (440, 441, 442, 443), (444, 445, 446, 447), (448, 449, 450, 451), (452, 453, 454, 455), (456, 457, 458, 459), (460, 461, 462, 463), (464, 465, 466, 467), (468, 469, 470, 471), (472, 473, 474, 475), (476, 477, 478, 479), (480, 481, 482, 483), (484, 485, 486, 487), (488, 489, 490, 491), (492, 493, 494, 495), (496, 497, 498, 499), (500, 501, 502, 503), (504, 505, 506, 507), (508, 509, 510, 511), (512, 513, 514, 515), (516, 517, 518, 519), (520, 521, 522, 523), (524, 525, 526, 527), (528, 529, 530, 531), (532, 533, 534, 535), (536, 537, 538, 539), (540, 541, 542, 543), (544, 545, 546, 547), (548, 549, 550, 551), (552, 553, 554, 555), (556, 557, 558, 559), (560, 561, 562, 563), (564, 565, 566, 567), (568, 569, 570, 571), (572, 573, 574, 575), (576, 577, 578, 579), (580, 581, 582, 583), (584, 585, 586, 587), (588, 589, 590, 591), (592, 593, 594, 595), (596, 597, 598, 599), (600, 601, 602, 603), (604, 605, 606, 607), (608, 609, 610, 611), (612, 613, 614, 615), (616, 617, 618, 619), (620, 621, 622, 623), (624, 625, 626, 627), (628, 629, 630, 631), (632, 633, 634, 635), (636, 637, 638, 639), (640, 641, 642, 643), (644, 645, 646, 647), (648, 649, 650, 651), (652, 653, 654, 655), (656, 657, 658, 659), (660, 661, 662, 663), (664, 665, 666, 667), (668, 669, 670, 671), (672, 673, 674, 675), (676, 677, 678, 679), (680, 681, 682, 683), (684, 685, 686, 687), (688, 689, 690, 691), (692, 693, 694, 695), (696, 697, 698, 699), (700, 701, 702, 703), (704, 705, 706, 707), (708, 709, 710, 711), (712, 713, 714, 715), (716, 717, 718, 719), (720, 721, 722, 723), (724, 725, 726, 727), (728, 729, 730, 731), (732, 733, 734, 735), (736, 737, 738, 739), (740, 741, 742, 743), (744, 745, 746, 747), (748, 749, 750, 751), (752, 753, 754, 755), (756, 757, 758, 759), (760, 761, 762, 763), (764, 765, 766, 767), (768, 769, 770, 771), (772, 773, 774, 775), (776, 777, 778, 779), (780, 781, 782, 783), (784, 785, 786, 787), (788, 789, 790, 791), (792, 793, 794, 795), (796, 797, 798, 799), (428, 416, 419, 429), (418, 420, 423, 419), (422, 424, 427, 423), (426, 430, 429, 427), (444, 432, 435, 445), (434, 436, 439, 435), (438, 440, 443, 439), (442, 446, 445, 443), (460, 448, 451, 461), (450, 452, 455, 451), (454, 456, 459, 455), (458, 462, 461, 459), (476, 464, 467, 477), (466, 468, 471, 467), (470, 472, 475, 471), (474, 478, 477, 475), (492, 480, 483, 493), (482, 484, 487, 483), (486, 488, 491, 487), (490, 494, 493, 491), (508, 496, 499, 509), (498, 500, 503, 499), (502, 504, 507, 503), (506, 510, 509, 507), (524, 512, 515, 525), (514, 516, 519, 515), (518, 520, 523, 519), (522, 526, 525, 523), (540, 528, 531, 541), (530, 532, 535, 531), (534, 536, 539, 535), (538, 542, 541, 539), (556, 544, 547, 557), (546, 548, 551, 547), (550, 552, 555, 551), (554, 558, 557, 555), (572, 560, 563, 573), (562, 564, 567, 563), (566, 568, 571, 567), (570, 574, 573, 571), (588, 576, 579, 589), (578, 580, 583, 579), (582, 584, 587, 583), (586, 590, 589, 587), (604, 592, 595, 605), (594, 596, 599, 595), (598, 600, 603, 599), (602, 606, 605, 603), (620, 608, 611, 621), (610, 612, 615, 611), (614, 616, 619, 615), (618, 622, 621, 619), (636, 624, 627, 637), (626, 628, 631, 627), (630, 632, 635, 631), (634, 638, 637, 635), (652, 640, 643, 653), (642, 644, 647, 643), (646, 648, 651, 647), (650, 654, 653, 651), (668, 656, 659, 669), (658, 660, 663, 659), (662, 664, 667, 663), (666, 670, 669, 667), (684, 672, 675, 685), (674, 676, 679, 675), (678, 680, 683, 679), (682, 686, 685, 683), (700, 688, 691, 701), (690, 692, 695, 691), (694, 696, 699, 695), (698, 702, 701, 699), (716, 704, 707, 717), (706, 708, 711, 707), (710, 712, 715, 711), (714, 718, 717, 715), (732, 720, 723, 733), (722, 724, 727, 723), (726, 728, 731, 727), (730, 734, 733, 731), (748, 736, 739, 749), (738, 740, 743, 739), (742, 744, 747, 743), (746, 750, 749, 747), (764, 752, 755, 765), (754, 756, 759, 755), (758, 760, 763, 759), (762, 766, 765, 763), (780, 768, 771, 781), (770, 772, 775, 771), (774, 776, 779, 775), (778, 782, 781, 779), (796, 784, 787, 797), (786, 788, 791, 787), (790, 792, 795, 791), (794, 798, 797, 795), (449, 417, 416, 450), (431, 453, 452, 428), (425, 433, 432, 426), (447, 431, 430, 444), (441, 457, 456, 442), (453, 447, 446, 454), (497, 465, 464, 498), (479, 501, 500, 476), (473, 481, 480, 474), (495, 479, 478, 492), (489, 505, 504, 490), (501, 495, 494, 502), (545, 513, 512, 546), (527, 549, 548, 524), (521, 529, 528, 522), (543, 527, 526, 540), (537, 553, 552, 538), (549, 543, 542, 550), (593, 561, 560, 594), (575, 597, 596, 572), (569, 577, 576, 570), (591, 575, 574, 588), (585, 601, 600, 586), (597, 591, 590, 598), (641, 609, 608, 642), (623, 645, 644, 620), (617, 625, 624, 618), (639, 623, 622, 636), (633, 649, 648, 634), (645, 639, 638, 646), (689, 657, 656, 690), (671, 693, 692, 668), (665, 673, 672, 666), (687, 671, 670, 684), (681, 697, 696, 682), (693, 687, 686, 694), (737, 705, 704, 738), (719, 741, 740, 716), (713, 721, 720, 714), (735, 719, 718, 732), (729, 745, 744, 730), (741, 735, 734, 742), (785, 753, 752, 786), (767, 789, 788, 764), (761, 769, 768, 762), (783, 767, 766, 780), (777, 793, 792, 778), (789, 783, 782, 790), (661, 613, 612, 662), (609, 665, 664, 610), (655, 677, 676, 652), (673, 641, 640, 674), (629, 709, 708, 630), (705, 633, 632, 706), (751, 655, 654, 748), (649, 737, 736, 650), (725, 757, 756, 726), (753, 729, 728, 754), (799, 751, 750, 796), (745, 785, 784, 746), (773, 703, 702, 774), (697, 777, 776, 698), (677, 799, 798, 678), (793, 681, 680, 794), (421, 469, 468, 422), (465, 425, 424, 466), (511, 437, 436, 508), (433, 497, 496, 434), (485, 517, 516, 486), (513, 489, 488, 514), (559, 511, 510, 556), (505, 545, 544, 506), (533, 565, 564, 534), (561, 537, 536, 562), (607, 559, 558, 604), (553, 593, 592, 554), (581, 463, 462, 582), (457, 585, 584, 458), (437, 607, 606, 438), (601, 441, 440, 602), (463, 629, 628, 460), (625, 449, 448, 626), (613, 421, 420, 614), (417, 617, 616, 418), (703, 485, 484, 700), (481, 689, 688, 482), (469, 661, 660, 470), (657, 473, 472, 658), (517, 773, 772, 518), (769, 521, 520, 770), (757, 533, 532, 758), (529, 761, 760, 530), (709, 581, 580, 710), (577, 713, 712, 578), (565, 725, 724, 566), (721, 569, 568, 722), (450, 416, 428, 452)])
me_cube_001.polygons.foreach_set('material_index', [1, 1, 1, 1, 1, 1, 1, 1, 0, 1, 1, 1, 1, 1, 53, 53, 53, 53, 53, 53, 53, 1, 1, 1, 1, 1, 1, 1, 1, 1, 1, 1, 1, 1, 1, 1, 1, 53, 53, 53, 53, 53, 53, 53, 53, 1, 53, 53, 53, 53, 53, 53, 53, 53, 1, 1, 1, 1, 1, 1, 1, 53, 53, 53, 53, 53, 53, 53, 53, 53, 53, 53, 53, 53, 53, 53, 53, 53, 53, 53, 53, 53, 53, 53, 53, 53, 53, 53, 53, 53, 53, 53, 53, 53, 53, 53, 53, 53, 53, 53, 53, 53, 53, 53, 53, 53, 53, 53, 53, 53, 53, 53, 53, 53, 53, 53, 53, 53, 53, 53, 53, 53, 53, 53, 53, 53, 53, 53, 53, 53, 53, 1, 1, 1, 1, 1, 1, 1, 53, 53, 53, 53, 53, 53, 53, 53, 53, 53, 53, 53, 53, 53, 53, 53, 53, 53, 1, 1, 1, 1, 1, 1, 1, 1, 1, 1, 1, 1, 1, 1, 53, 53, 53, 53, 53, 1, 53, 53, 53, 1, 1, 1, 1, 1, 1, 1, 1, 1, 1, 1, 1, 1, 1, 1, 1, 1, 1, 1, 1, 1, 1, 1, 1, 1, 1, 1, 1, 1, 1, 1, 1, 1, 1, 1, 1, 1, 1, 1, 1, 1, 1, 1, 1, 1, 1, 1, 1, 1, 1, 1, 1, 1, 1, 1, 1, 1, 1, 1, 1, 1, 1, 1, 1, 1, 1, 1, 1, 1, 1, 1, 1, 1, 1, 1, 1, 1, 1, 1, 1, 1, 1, 1, 1, 1, 1, 1, 1, 1, 1, 1, 1, 1, 1, 1, 1, 1, 1, 1, 1, 1, 1, 1, 1, 1, 1, 1, 1, 1, 1, 1, 1, 1, 1, 1, 1, 1, 1, 1, 1, 1, 1, 1, 1, 1, 1, 1, 1, 1, 1, 1, 1, 1, 1, 1, 1, 1, 1, 1, 1, 1, 1, 1, 1, 1, 1, 1, 1, 1, 1, 1, 1, 1, 1, 1, 1, 1, 1, 1, 1, 1, 1, 1, 1, 1, 1, 1, 1, 1, 1, 1, 1, 1, 1, 1, 1, 1, 1, 1, 1, 1, 1, 1, 1, 1, 1, 1, 1, 1, 1, 1, 1, 1, 1, 1, 1, 1, 1, 1, 1, 1, 1, 1, 1, 1, 1, 1, 1, 1, 1, 1, 1, 1, 1, 1, 1, 1, 1, 1, 1, 1, 1, 1, 1, 1, 1, 1, 1, 1, 1, 1, 1, 1, 1, 1, 1, 1, 1, 1, 1, 1, 1, 1, 1, 1, 1, 1, 1, 1, 1, 1, 1, 1, 1, 1, 1, 1, 1, 1, 1, 1, 1, 1, 1, 1, 1, 1, 1, 1, 1, 1, 1, 1, 1, 1, 1, 1, 1, 1, 1, 1, 1, 1, 1, 1, 1, 1, 1, 1, 1, 1, 1, 1, 1, 1, 1, 1, 1, 1, 1, 1, 1, 1, 1, 1, 1, 1, 1, 1, 1, 1, 1, 1, 1, 1, 1, 1, 1, 1, 1, 1, 1, 1, 1, 1, 1, 1, 1, 1, 1, 1, 1, 1, 1, 1, 1, 1, 1, 1, 1, 1, 1, 1, 1, 1, 1, 1, 1, 1, 1, 1, 1, 1, 1, 1, 1, 1, 1, 1, 1, 1, 1, 1, 1, 1, 1, 1, 1, 1, 1, 1, 1, 1, 1, 1, 1, 1, 1, 1, 1, 1, 1, 1, 1, 1, 1, 1, 1, 1, 1, 1, 1, 1, 1, 1, 1, 1, 1, 1, 1, 1, 1, 1, 1, 1, 1, 1, 1, 1, 1, 1, 1, 1, 1, 1, 1, 1, 1, 1])
_uv = me_cube_001.uv_layers.new(name='UVMap')
_uv.uv.foreach_set('vector', [0.3726, 0.7464, 0.3726, 0.7461, 0.3728, 0.7466, 0.3727, 0.7467, 0.1256, 0.7464, 0.1258, 0.7454, 0.1259, 0.746, 0.1258, 0.7466, 0.1455, 0.5353, 0.1456, 0.5361, 0.1451, 0.536, 0.145, 0.5351, 0.6316, 0.7255, 0.6316, 0.7255, 0.6316, 0.5256, 0.6316, 0.5256, 0.8695, 0.7417, 0.8699, 0.741, 0.875, 0.75, 0.625, 0.75, 0.6295, 0.7422, 0.6299, 0.7431, 0.6308, 0.7444, 0.6319, 0.7454, 0.6331, 0.7461, 0.6343, 0.7463, 0.6355, 0.7461, 0.6367, 0.7454, 0.6377, 0.7444, 0.6387, 0.7431, 0.6395, 0.7414, 0.64, 0.7395, 0.6402, 0.7384, 0.7439, 0.7384, 0.7441, 0.7395, 0.7446, 0.7414, 0.7454, 0.7431, 0.7464, 0.7444, 0.7474, 0.7454, 0.7486, 0.7461, 0.7498, 0.7463, 0.751, 0.7461, 0.7522, 0.7454, 0.7533, 0.7444, 0.7542, 0.7431, 0.755, 0.7414, 0.7556, 0.7395, 0.7558, 0.7384, 0.8607, 0.7384, 0.8608, 0.7387, 0.8616, 0.7403, 0.8625, 0.7417, 0.8636, 0.7427, 0.8648, 0.7433, 0.866, 0.7435, 0.8672, 0.7433, 0.8684, 0.7427, 0.8712, 0.5092, 0.8705, 0.5078, 0.875, 0.5, 0.875, 0.75, 0.8699, 0.741, 0.8704, 0.7403, 0.8712, 0.7387, 0.8717, 0.7368, 0.8721, 0.7347, 0.8722, 0.7326, 0.8721, 0.7305, 0.8717, 0.7284, 0.8712, 0.7265, 0.8704, 0.7249, 0.8695, 0.7235, 0.8684, 0.7225, 0.8684, 0.5254, 0.8695, 0.5244, 0.8704, 0.523, 0.8712, 0.5214, 0.8717, 0.5195, 0.8721, 0.5174, 0.8722, 0.5153, 0.8721, 0.5131, 0.8717, 0.5111, 0.63, 0.5082, 0.6298, 0.5085, 0.625, 0.5, 0.875, 0.5, 0.8705, 0.5078, 0.8704, 0.5075, 0.8695, 0.5062, 0.8684, 0.5052, 0.8672, 0.5045, 0.866, 0.5043, 0.8648, 0.5045, 0.8636, 0.5052, 0.8625, 0.5062, 0.8616, 0.5075, 0.8608, 0.5092, 0.8602, 0.5111, 0.8601, 0.5116, 0.7555, 0.5116, 0.755, 0.5098, 0.7542, 0.5082, 0.7533, 0.5068, 0.7522, 0.5058, 0.751, 0.5052, 0.7498, 0.505, 0.7486, 0.5052, 0.7474, 0.5058, 0.7464, 0.5068, 0.7454, 0.5082, 0.7446, 0.5098, 0.7441, 0.5116, 0.6401, 0.5116, 0.6396, 0.5098, 0.6388, 0.5082, 0.6379, 0.5068, 0.6368, 0.5058, 0.6356, 0.5052, 0.6344, 0.505, 0.6332, 0.5052, 0.632, 0.5058, 0.6309, 0.5068, 0.6291, 0.7414, 0.6295, 0.7422, 0.625, 0.75, 0.625, 0.5, 0.6298, 0.5085, 0.6292, 0.5098, 0.6286, 0.5117, 0.6283, 0.5138, 0.6282, 0.5159, 0.6283, 0.5181, 0.6286, 0.5201, 0.6292, 0.522, 0.63, 0.5237, 0.6309, 0.525, 0.6316, 0.5256, 0.6316, 0.7255, 0.6308, 0.7262, 0.6299, 0.7276, 0.6291, 0.7293, 0.6285, 0.7311, 0.6282, 0.7332, 0.628, 0.7353, 0.6282, 0.7375, 0.6285, 0.7395, 0.6402, 0.7384, 0.6404, 0.7375, 0.6405, 0.7353, 0.6404, 0.7332, 0.64, 0.7311, 0.6395, 0.7293, 0.6387, 0.7276, 0.6377, 0.7262, 0.6367, 0.7252, 0.6355, 0.7246, 0.6343, 0.7244, 0.6331, 0.7246, 0.6319, 0.7252, 0.6316, 0.7255, 0.6316, 0.5256, 0.632, 0.526, 0.6332, 0.5267, 0.6344, 0.5269, 0.6356, 0.5267, 0.6368, 0.526, 0.6379, 0.525, 0.6388, 0.5237, 0.6396, 0.522, 0.6402, 0.5201, 0.6405, 0.5181, 0.6406, 0.5159, 0.6405, 0.5138, 0.6402, 0.5117, 0.6401, 0.5116, 0.7441, 0.5116, 0.7441, 0.5117, 0.7437, 0.5138, 0.7436, 0.5159, 0.7437, 0.5181, 0.7441, 0.5201, 0.7446, 0.522, 0.7454, 0.5237, 0.7464, 0.525, 0.7474, 0.526, 0.7486, 0.5267, 0.7498, 0.5269, 0.751, 0.5267, 0.7522, 0.526, 0.7533, 0.525, 0.7542, 0.5237, 0.755, 0.522, 0.7556, 0.5201, 0.7559, 0.5181, 0.756, 0.5159, 0.7559, 0.5138, 0.7556, 0.5117, 0.7555, 0.5116, 0.8601, 0.5116, 0.8599, 0.5131, 0.8598, 0.5153, 0.8599, 0.5174, 0.8602, 0.5195, 0.8608, 0.5214, 0.8616, 0.523, 0.8625, 0.5244, 0.8636, 0.5254, 0.8648, 0.526, 0.866, 0.5262, 0.8672, 0.526, 0.8684, 0.5254, 0.8684, 0.5254, 0.8684, 0.7225, 0.8684, 0.7225, 0.8672, 0.7219, 0.866, 0.7217, 0.8648, 0.7219, 0.8636, 0.7225, 0.8625, 0.7235, 0.8616, 0.7249, 0.8608, 0.7265, 0.8602, 0.7284, 0.8599, 0.7305, 0.8598, 0.7326, 0.8599, 0.7347, 0.8602, 0.7368, 0.8607, 0.7384, 0.7558, 0.7384, 0.7559, 0.7375, 0.756, 0.7353, 0.7559, 0.7332, 0.7556, 0.7311, 0.755, 0.7293, 0.7542, 0.7276, 0.7533, 0.7262, 0.7522, 0.7252, 0.751, 0.7246, 0.7498, 0.7244, 0.7486, 0.7246, 0.7474, 0.7252, 0.7464, 0.7262, 0.7454, 0.7276, 0.7446, 0.7293, 0.7441, 0.7311, 0.7437, 0.7332, 0.7436, 0.7353, 0.7437, 0.7375, 0.7439, 0.7384, 0.8684, 0.5254, 0.8684, 0.5254, 0.8684, 0.7225, 0.8684, 0.7225, 0.8601, 0.5116, 0.7555, 0.5116, 0.7555, 0.5116, 0.8601, 0.5116, 0.7441, 0.5116, 0.6401, 0.5116, 0.6401, 0.5116, 0.7441, 0.5116, 0.8607, 0.7384, 0.8607, 0.7384, 0.7558, 0.7384, 0.7558, 0.7384, 0.6402, 0.7384, 0.6402, 0.7384, 0.7439, 0.7384, 0.7439, 0.7384, 1.0, 0.6738, 1.0, 0.5, 0.9688, 0.5, 0.9688, 0.6738, 0.9688, 0.6738, 0.9688, 0.5, 0.9375, 0.5, 0.9375, 0.6738, 0.9062, 0.7857, 0.9291, 0.7857, 0.9291, 0.6738, 0.9375, 0.6738, 0.9375, 0.5, 0.9062, 0.5, 0.9062, 0.7857, 0.9062, 0.5, 0.875, 0.5, 0.875, 0.7857, 0.875, 0.5, 0.8438, 0.5, 0.8438, 0.7857, 0.875, 0.7857, 0.8438, 0.5, 0.8125, 0.5, 0.8125, 0.7857, 0.8438, 0.7857, 0.8125, 0.5, 0.7812, 0.5, 0.7812, 0.7857, 0.8125, 0.7857, 0.7812, 0.5, 0.75, 0.5, 0.75, 0.7857, 0.7812, 0.7857, 0.75, 0.5, 0.7188, 0.5, 0.7188, 0.7857, 0.75, 0.7857, 0.7188, 0.5, 0.6875, 0.5, 0.6875, 0.7857, 0.7188, 0.7857, 0.6875, 0.5, 0.6562, 0.5, 0.6562, 0.7857, 0.6875, 0.7857, 0.6418, 0.7857, 0.6562, 0.7857, 0.6562, 0.5, 0.625, 0.5, 0.625, 0.7857, 0.625, 0.5, 0.5938, 0.5, 0.5938, 0.7857, 0.625, 0.7857, 0.5938, 0.5, 0.5625, 0.5, 0.5625, 0.7857, 0.5938, 0.7857, 0.5625, 0.5, 0.5312, 0.5, 0.5312, 0.7857, 0.5625, 0.7857, 0.5312, 0.5, 0.5, 0.5, 0.5, 0.7857, 0.5312, 0.7857, 0.5, 0.5, 0.4688, 0.5, 0.4688, 0.7857, 0.5, 0.7857, 0.4688, 0.5, 0.4375, 0.5, 0.4375, 0.7857, 0.4688, 0.7857, 0.4375, 0.5, 0.4062, 0.5, 0.4062, 0.7857, 0.4375, 0.7857, 0.4062, 0.5, 0.375, 0.5, 0.375, 0.7857, 0.4062, 0.7857, 0.375, 0.7857, 0.375, 0.5, 0.3438, 0.5, 0.3438, 0.7857, 0.3438, 0.7857, 0.3438, 0.5, 0.3125, 0.5, 0.3125, 0.7857, 0.2955, 0.6738, 0.2955, 0.7857, 0.3125, 0.7857, 0.3125, 0.5, 0.2812, 0.5, 0.2812, 0.6738, 0.2812, 0.6738, 0.2812, 0.5, 0.25, 0.5, 0.25, 0.6738, 0.25, 0.6738, 0.25, 0.5, 0.2188, 0.5, 0.2188, 0.6738, 0.2188, 0.6738, 0.2188, 0.5, 0.1875, 0.5, 0.1875, 0.6738, 0.1875, 0.6738, 0.1875, 0.5, 0.1562, 0.5, 0.1562, 0.6738, 0.1562, 0.6738, 0.1562, 0.5, 0.125, 0.5, 0.125, 0.6738, 0.125, 0.6738, 0.125, 0.5, 0.09375, 0.5, 0.09375, 0.6738, 0.09375, 0.6738, 0.09375, 0.5, 0.0625, 0.5, 0.0625, 0.6738, 0.0625, 0.6738, 0.0625, 0.5, 0.03125, 0.5, 0.03125, 0.6738, 0.03125, 0.6738, 0.03125, 0.5, 0.0, 0.5, 0.0, 0.6738, 0.9717, 0.1582, 0.9854, 0.2032, 0.99, 0.25, 0.9854, 0.2968, 0.9717, 0.3418, 0.9496, 0.3833, 0.9197, 0.4197, 0.8833, 0.4496, 0.8418, 0.4717, 0.7968, 0.4854, 0.75, 0.49, 0.7032, 0.4854, 0.6582, 0.4717, 0.6167, 0.4496, 0.5803, 0.4197, 0.5504, 0.3833, 0.5283, 0.3418, 0.5146, 0.2968, 0.51, 0.25, 0.5146, 0.2032, 0.5283, 0.1582, 0.5504, 0.1167, 0.5803, 0.08029, 0.6167, 0.05045, 0.6582, 0.02827, 0.7032, 0.01461, 0.75, 0.01, 0.7968, 0.01461, 0.8418, 0.02827, 0.8833, 0.05045, 0.9197, 0.08029, 0.9496, 0.1167, 1.0, 0.7857, 1.0, 0.5, 0.9688, 0.5, 0.9688, 0.7857, 0.9688, 0.7857, 0.9688, 0.5, 0.9375, 0.5, 0.9375, 0.7857, 0.9375, 0.7857, 0.9375, 0.5, 0.9062, 0.5, 0.9062, 0.7857, 0.9062, 0.7857, 0.9062, 0.5, 0.875, 0.5, 0.875, 0.7857, 0.8689, 0.7857, 0.875, 0.7857, 0.875, 0.5, 0.8438, 0.5, 0.8438, 0.7857, 0.8438, 0.5, 0.8125, 0.5, 0.8125, 0.7857, 0.8438, 0.7857, 0.8125, 0.5, 0.7812, 0.5, 0.7812, 0.7857, 0.8125, 0.7857, 0.7812, 0.5, 0.75, 0.5, 0.75, 0.7857, 0.7812, 0.7857, 0.75, 0.5, 0.7188, 0.5, 0.7188, 0.7857, 0.75, 0.7857, 0.7188, 0.5, 0.6875, 0.5, 0.6875, 0.7857, 0.7188, 0.7857, 0.6875, 0.5, 0.6562, 0.5, 0.6562, 0.7857, 0.6875, 0.7857, 0.6562, 0.5, 0.625, 0.5, 0.625, 0.7857, 0.6562, 0.7857, 0.625, 0.5, 0.5938, 0.5, 0.5938, 0.7857, 0.625, 0.7857, 0.5745, 0.7857, 0.5938, 0.7857, 0.5938, 0.5, 0.5625, 0.5, 0.5625, 0.6738, 0.5745, 0.6738, 0.5625, 0.5, 0.5312, 0.5, 0.5312, 0.6738, 0.5625, 0.6738, 0.5312, 0.5, 0.5, 0.5, 0.5, 0.6738, 0.5312, 0.6738, 0.5, 0.5, 0.4688, 0.5, 0.4688, 0.6738, 0.5, 0.6738, 0.4688, 0.5, 0.4375, 0.5, 0.4375, 0.6738, 0.4688, 0.6738, 0.4375, 0.5, 0.4062, 0.5, 0.4062, 0.6738, 0.4375, 0.6738, 0.4062, 0.5, 0.375, 0.5, 0.375, 0.6738, 0.4062, 0.6738, 0.375, 0.6738, 0.375, 0.5, 0.3438, 0.5, 0.3438, 0.6738, 0.3438, 0.6738, 0.3438, 0.5, 0.3125, 0.5, 0.3125, 0.6738, 0.3125, 0.6738, 0.3125, 0.5, 0.2812, 0.5, 0.2812, 0.6738, 0.2812, 0.6738, 0.2812, 0.5, 0.25, 0.5, 0.25, 0.6738, 0.25, 0.6738, 0.25, 0.5, 0.2188, 0.5, 0.2188, 0.6738, 0.2188, 0.6738, 0.2188, 0.5, 0.1875, 0.5, 0.1875, 0.6738, 0.1852, 0.6738, 0.1875, 0.6738, 0.1875, 0.5, 0.1562, 0.5, 0.1562, 0.7857, 0.1852, 0.7857, 0.1562, 0.7857, 0.1562, 0.5, 0.125, 0.5, 0.125, 0.7857, 0.125, 0.7857, 0.125, 0.5, 0.09375, 0.5, 0.09375, 0.7857, 0.09375, 0.7857, 0.09375, 0.5, 0.0625, 0.5, 0.0625, 0.7857, 0.0625, 0.7857, 0.0625, 0.5, 0.03125, 0.5, 0.03125, 0.7857, 0.03125, 0.7857, 0.03125, 0.5, 0.0, 0.5, 0.0, 0.7857, 0.7032, 0.01461, 0.75, 0.01, 0.7968, 0.01461, 0.8418, 0.02827, 0.8833, 0.05045, 0.9197, 0.08029, 0.9496, 0.1167, 0.9717, 0.1582, 0.9854, 0.2032, 0.99, 0.25, 0.9854, 0.2968, 0.9717, 0.3418, 0.9496, 0.3833, 0.9197, 0.4197, 0.8833, 0.4496, 0.8418, 0.4717, 0.7968, 0.4854, 0.75, 0.49, 0.7032, 0.4854, 0.6582, 0.4717, 0.6167, 0.4496, 0.5803, 0.4197, 0.5504, 0.3833, 0.5283, 0.3418, 0.5146, 0.2968, 0.51, 0.25, 0.5146, 0.2032, 0.5283, 0.1582, 0.5504, 0.1167, 0.5803, 0.08029, 0.6167, 0.05045, 0.6582, 0.02827, 1.0, 0.7857, 1.0, 0.5, 0.9688, 0.5, 0.9688, 0.7857, 0.9688, 0.7857, 0.9688, 0.5, 0.9375, 0.5, 0.9375, 0.7857, 0.9375, 0.7857, 0.9375, 0.5, 0.9062, 0.5, 0.9062, 0.7857, 0.9062, 0.7857, 0.9062, 0.5, 0.875, 0.5, 0.875, 0.7857, 0.875, 0.7857, 0.875, 0.5, 0.8438, 0.5, 0.8438, 0.7857, 0.8148, 0.6738, 0.8148, 0.7857, 0.8438, 0.7857, 0.8438, 0.5, 0.8125, 0.5, 0.8125, 0.6738, 0.8125, 0.5, 0.7812, 0.5, 0.7812, 0.6738, 0.8125, 0.6738, 0.7812, 0.5, 0.75, 0.5, 0.75, 0.6738, 0.7812, 0.6738, 0.75, 0.5, 0.7188, 0.5, 0.7188, 0.6738, 0.75, 0.6738, 0.7188, 0.5, 0.6875, 0.5, 0.6875, 0.6738, 0.7188, 0.6738, 0.6875, 0.5, 0.6562, 0.5, 0.6562, 0.6738, 0.6875, 0.6738, 0.6562, 0.5, 0.625, 0.5, 0.625, 0.6738, 0.6562, 0.6738, 0.625, 0.5, 0.5938, 0.5, 0.5938, 0.6738, 0.625, 0.6738, 0.5938, 0.5, 0.5625, 0.5, 0.5625, 0.6738, 0.5938, 0.6738, 0.5625, 0.5, 0.5312, 0.5, 0.5312, 0.6738, 0.5625, 0.6738, 0.5312, 0.5, 0.5, 0.5, 0.5, 0.6738, 0.5312, 0.6738, 0.5, 0.5, 0.4688, 0.5, 0.4688, 0.6738, 0.5, 0.6738, 0.4688, 0.5, 0.4375, 0.5, 0.4375, 0.6738, 0.4688, 0.6738, 0.4375, 0.5, 0.4062, 0.5, 0.4062, 0.6738, 0.4375, 0.6738, 0.4062, 0.5, 0.375, 0.5, 0.375, 0.6738, 0.4062, 0.6738, 0.375, 0.6738, 0.375, 0.5, 0.3438, 0.5, 0.3438, 0.6738, 0.3438, 0.6738, 0.3438, 0.5, 0.3125, 0.5, 0.3125, 0.6738, 0.3125, 0.6738, 0.3125, 0.5, 0.2812, 0.5, 0.2812, 0.6738, 0.2812, 0.6738, 0.2812, 0.5, 0.25, 0.5, 0.25, 0.6738, 0.25, 0.6738, 0.25, 0.5, 0.2188, 0.5, 0.2188, 0.6738, 0.2188, 0.6738, 0.2188, 0.5, 0.1875, 0.5, 0.1875, 0.6738, 0.1852, 0.6738, 0.1875, 0.6738, 0.1875, 0.5, 0.1562, 0.5, 0.1562, 0.7857, 0.1852, 0.7857, 0.1562, 0.7857, 0.1562, 0.5, 0.125, 0.5, 0.125, 0.7857, 0.125, 0.7857, 0.125, 0.5, 0.09375, 0.5, 0.09375, 0.7857, 0.09375, 0.7857, 0.09375, 0.5, 0.0625, 0.5, 0.0625, 0.7857, 0.0625, 0.7857, 0.0625, 0.5, 0.03125, 0.5, 0.03125, 0.7857, 0.03125, 0.7857, 0.03125, 0.5, 0.0, 0.5, 0.0, 0.7857, 0.5283, 0.3418, 0.5146, 0.2968, 0.51, 0.25, 0.5146, 0.2032, 0.5283, 0.1582, 0.5504, 0.1167, 0.5803, 0.08029, 0.6167, 0.05045, 0.6582, 0.02827, 0.7032, 0.01461, 0.75, 0.01, 0.7968, 0.01461, 0.8418, 0.02827, 0.8833, 0.05045, 0.9197, 0.08029, 0.9496, 0.1167, 0.9717, 0.1582, 0.9854, 0.2032, 0.99, 0.25, 0.9854, 0.2968, 0.9717, 0.3418, 0.9496, 0.3833, 0.9197, 0.4197, 0.8833, 0.4496, 0.8418, 0.4717, 0.7968, 0.4854, 0.75, 0.49, 0.7032, 0.4854, 0.6582, 0.4717, 0.6167, 0.4496, 0.5803, 0.4197, 0.5504, 0.3833, 1.0, 0.7857, 1.0, 0.5, 0.9688, 0.5, 0.9688, 0.7857, 0.9688, 0.7857, 0.9688, 0.5, 0.9375, 0.5, 0.9375, 0.7857, 0.9375, 0.7857, 0.9375, 0.5, 0.9062, 0.5, 0.9062, 0.7857, 0.9062, 0.7857, 0.9062, 0.5, 0.875, 0.5, 0.875, 0.7857, 0.875, 0.5, 0.8438, 0.5, 0.8438, 0.7857, 0.875, 0.7857, 0.8438, 0.5, 0.8125, 0.5, 0.8125, 0.7857, 0.8438, 0.7857, 0.8048, 0.6738, 0.8048, 0.7857, 0.8125, 0.7857, 0.8125, 0.5, 0.7812, 0.5, 0.7812, 0.6738, 0.7812, 0.5, 0.75, 0.5, 0.75, 0.6738, 0.7812, 0.6738, 0.75, 0.5, 0.7188, 0.5, 0.7188, 0.6738, 0.75, 0.6738, 0.7188, 0.5, 0.6875, 0.5, 0.6875, 0.6738, 0.7188, 0.6738, 0.6875, 0.5, 0.6562, 0.5, 0.6562, 0.6738, 0.6875, 0.6738, 0.6562, 0.5, 0.625, 0.5, 0.625, 0.6738, 0.6562, 0.6738, 0.625, 0.5, 0.5938, 0.5, 0.5938, 0.6738, 0.625, 0.6738, 0.5938, 0.5, 0.5625, 0.5, 0.5625, 0.6738, 0.5938, 0.6738, 0.5625, 0.5, 0.5312, 0.5, 0.5312, 0.6738, 0.5625, 0.6738, 0.5312, 0.5, 0.5, 0.5, 0.5, 0.6738, 0.5312, 0.6738, 0.5, 0.5, 0.4688, 0.5, 0.4688, 0.6738, 0.5, 0.6738, 0.4688, 0.5, 0.4375, 0.5, 0.4375, 0.6738, 0.4688, 0.6738, 0.437, 0.6738, 0.4375, 0.6738, 0.4375, 0.5, 0.4062, 0.5, 0.4062, 0.7857, 0.437, 0.7857, 0.4062, 0.5, 0.375, 0.5, 0.375, 0.7857, 0.4062, 0.7857, 0.375, 0.7857, 0.375, 0.5, 0.3438, 0.5, 0.3438, 0.7857, 0.3438, 0.7857, 0.3438, 0.5, 0.3125, 0.5, 0.3125, 0.7857, 0.3125, 0.7857, 0.3125, 0.5, 0.2812, 0.5, 0.2812, 0.7857, 0.2812, 0.7857, 0.2812, 0.5, 0.25, 0.5, 0.25, 0.7857, 0.25, 0.7857, 0.25, 0.5, 0.2188, 0.5, 0.2188, 0.7857, 0.2188, 0.7857, 0.2188, 0.5, 0.1875, 0.5, 0.1875, 0.7857, 0.1875, 0.7857, 0.1875, 0.5, 0.1562, 0.5, 0.1562, 0.7857, 0.1305, 0.7857, 0.1562, 0.7857, 0.1562, 0.5, 0.125, 0.5, 0.125, 0.7857, 0.125, 0.7857, 0.125, 0.5, 0.09375, 0.5, 0.09375, 0.7857, 0.09375, 0.7857, 0.09375, 0.5, 0.0625, 0.5, 0.0625, 0.7857, 0.0625, 0.7857, 0.0625, 0.5, 0.03125, 0.5, 0.03125, 0.7857, 0.03125, 0.7857, 0.03125, 0.5, 0.0, 0.5, 0.0, 0.7857, 0.7032, 0.01461, 0.75, 0.01, 0.7968, 0.01461, 0.8418, 0.02827, 0.8833, 0.05045, 0.9197, 0.08029, 0.9496, 0.1167, 0.9717, 0.1582, 0.9854, 0.2032, 0.99, 0.25, 0.9854, 0.2968, 0.9717, 0.3418, 0.9496, 0.3833, 0.9197, 0.4197, 0.8833, 0.4496, 0.8418, 0.4717, 0.7968, 0.4854, 0.75, 0.49, 0.7032, 0.4854, 0.6582, 0.4717, 0.6167, 0.4496, 0.5803, 0.4197, 0.5504, 0.3833, 0.5283, 0.3418, 0.5146, 0.2968, 0.51, 0.25, 0.5146, 0.2032, 0.5283, 0.1582, 0.5504, 0.1167, 0.5803, 0.08029, 0.6167, 0.05045, 0.6582, 0.02827, 1.0, 0.6738, 1.0, 0.5, 0.9688, 0.5, 0.9688, 0.6738, 0.9688, 0.6738, 0.9688, 0.5, 0.9375, 0.5, 0.9375, 0.6738, 0.9375, 0.6738, 0.9375, 0.5, 0.9062, 0.5, 0.9062, 0.6738, 0.9062, 0.6738, 0.9062, 0.5, 0.875, 0.5, 0.875, 0.6738, 0.875, 0.5, 0.8438, 0.5, 0.8438, 0.6738, 0.875, 0.6738, 0.8438, 0.5, 0.8125, 0.5, 0.8125, 0.6738, 0.8438, 0.6738, 0.8125, 0.5, 0.7812, 0.5, 0.7812, 0.6738, 0.8125, 0.6738, 0.7812, 0.5, 0.75, 0.5, 0.75, 0.6738, 0.7812, 0.6738, 0.75, 0.5, 0.7188, 0.5, 0.7188, 0.6738, 0.75, 0.6738, 0.7188, 0.5, 0.6875, 0.5, 0.6875, 0.6738, 0.7188, 0.6738, 0.6875, 0.6738, 0.6875, 0.5, 0.6562, 0.5, 0.6562, 0.7857, 0.6606, 0.7857, 0.6606, 0.6738, 0.6562, 0.5, 0.625, 0.5, 0.625, 0.7857, 0.6562, 0.7857, 0.625, 0.5, 0.5938, 0.5, 0.5938, 0.7857, 0.625, 0.7857, 0.5938, 0.5, 0.5625, 0.5, 0.5625, 0.7857, 0.5938, 0.7857, 0.5625, 0.5, 0.5312, 0.5, 0.5312, 0.7857, 0.5625, 0.7857, 0.5312, 0.5, 0.5, 0.5, 0.5, 0.7857, 0.5312, 0.7857, 0.5, 0.5, 0.4688, 0.5, 0.4688, 0.7857, 0.5, 0.7857, 0.4688, 0.5, 0.4375, 0.5, 0.4375, 0.7857, 0.4688, 0.7857, 0.4375, 0.5, 0.4062, 0.5, 0.4062, 0.7857, 0.4375, 0.7857, 0.4062, 0.7857, 0.4062, 0.5, 0.375, 0.5, 0.375, 0.7857, 0.3915, 0.7857, 0.375, 0.7857, 0.375, 0.5, 0.3438, 0.5, 0.3438, 0.7857, 0.3438, 0.7857, 0.3438, 0.5, 0.3125, 0.5, 0.3125, 0.7857, 0.3125, 0.7857, 0.3125, 0.5, 0.2812, 0.5, 0.2812, 0.7857, 0.2812, 0.7857, 0.2812, 0.5, 0.25, 0.5, 0.25, 0.7857, 0.25, 0.7857, 0.25, 0.5, 0.2188, 0.5, 0.2188, 0.7857, 0.2188, 0.7857, 0.2188, 0.5, 0.1875, 0.5, 0.1875, 0.7857, 0.1875, 0.7857, 0.1875, 0.5, 0.1562, 0.5, 0.1562, 0.7857, 0.1562, 0.7857, 0.1562, 0.5, 0.125, 0.5, 0.125, 0.7857, 0.125, 0.7857, 0.125, 0.5, 0.09375, 0.5, 0.09375, 0.7857, 0.06301, 0.6738, 0.06301, 0.7857, 0.09375, 0.7857, 0.09375, 0.5, 0.0625, 0.5, 0.0625, 0.6738, 0.0625, 0.6738, 0.0625, 0.5, 0.03125, 0.5, 0.03125, 0.6738, 0.03125, 0.6738, 0.03125, 0.5, 0.0, 0.5, 0.0, 0.6738, 0.9717, 0.1582, 0.9854, 0.2032, 0.99, 0.25, 0.9854, 0.2968, 0.9717, 0.3418, 0.9496, 0.3833, 0.9197, 0.4197, 0.8833, 0.4496, 0.8418, 0.4717, 0.7968, 0.4854, 0.75, 0.49, 0.7032, 0.4854, 0.6582, 0.4717, 0.6167, 0.4496, 0.5803, 0.4197, 0.5504, 0.3833, 0.5283, 0.3418, 0.5146, 0.2968, 0.51, 0.25, 0.5146, 0.2032, 0.5283, 0.1582, 0.5504, 0.1167, 0.5803, 0.08029, 0.6167, 0.05045, 0.6582, 0.02827, 0.7032, 0.01461, 0.75, 0.01, 0.7968, 0.01461, 0.8418, 0.02827, 0.8833, 0.05045, 0.9197, 0.08029, 0.9496, 0.1167, 1.0, 0.6738, 1.0, 0.5, 0.9688, 0.5, 0.9688, 0.6738, 0.9688, 0.6738, 0.9688, 0.5, 0.9375, 0.5, 0.9375, 0.6738, 0.9375, 0.6738, 0.9375, 0.5, 0.9062, 0.5, 0.9062, 0.6738, 0.9062, 0.6738, 0.9062, 0.5, 0.875, 0.5, 0.875, 0.6738, 0.875, 0.5, 0.8438, 0.5, 0.8438, 0.6738, 0.875, 0.6738, 0.8438, 0.5, 0.8125, 0.5, 0.8125, 0.6738, 0.8438, 0.6738, 0.8125, 0.5, 0.7812, 0.5, 0.7812, 0.6738, 0.8125, 0.6738, 0.7812, 0.5, 0.75, 0.5, 0.75, 0.6738, 0.7812, 0.6738, 0.75, 0.5, 0.7188, 0.5, 0.7188, 0.6738, 0.75, 0.6738, 0.7188, 0.5, 0.6875, 0.5, 0.6875, 0.7857, 0.7045, 0.7857, 0.7045, 0.6738, 0.7188, 0.6738, 0.6875, 0.5, 0.6562, 0.5, 0.6562, 0.7857, 0.6875, 0.7857, 0.6562, 0.5, 0.625, 0.5, 0.625, 0.7857, 0.6562, 0.7857, 0.625, 0.5, 0.5938, 0.5, 0.5938, 0.7857, 0.625, 0.7857, 0.5938, 0.5, 0.5625, 0.5, 0.5625, 0.7857, 0.5938, 0.7857, 0.5625, 0.5, 0.5312, 0.5, 0.5312, 0.7857, 0.5625, 0.7857, 0.5312, 0.5, 0.5, 0.5, 0.5, 0.7857, 0.5312, 0.7857, 0.5, 0.5, 0.4688, 0.5, 0.4688, 0.7857, 0.5, 0.7857, 0.4688, 0.5, 0.4375, 0.5, 0.4375, 0.7857, 0.4688, 0.7857, 0.4375, 0.5, 0.4062, 0.5, 0.4062, 0.7857, 0.4375, 0.7857, 0.4062, 0.7857, 0.4062, 0.5, 0.375, 0.5, 0.375, 0.7857, 0.375, 0.7857, 0.375, 0.5, 0.3438, 0.5, 0.3438, 0.7857, 0.3438, 0.7857, 0.3438, 0.5, 0.3125, 0.5, 0.3125, 0.7857, 0.3125, 0.7857, 0.3125, 0.5, 0.2812, 0.5, 0.2812, 0.6738, 0.2955, 0.6738, 0.2955, 0.7857, 0.2812, 0.6738, 0.2812, 0.5, 0.25, 0.5, 0.25, 0.6738, 0.25, 0.6738, 0.25, 0.5, 0.2188, 0.5, 0.2188, 0.6738, 0.2188, 0.6738, 0.2188, 0.5, 0.1875, 0.5, 0.1875, 0.6738, 0.1875, 0.6738, 0.1875, 0.5, 0.1562, 0.5, 0.1562, 0.6738, 0.1562, 0.6738, 0.1562, 0.5, 0.125, 0.5, 0.125, 0.6738, 0.125, 0.6738, 0.125, 0.5, 0.09375, 0.5, 0.09375, 0.6738, 0.09375, 0.6738, 0.09375, 0.5, 0.0625, 0.5, 0.0625, 0.6738, 0.0625, 0.6738, 0.0625, 0.5, 0.03125, 0.5, 0.03125, 0.6738, 0.03125, 0.6738, 0.03125, 0.5, 0.0, 0.5, 0.0, 0.6738, 0.9496, 0.3833, 0.9197, 0.4197, 0.8833, 0.4496, 0.8418, 0.4717, 0.7968, 0.4854, 0.75, 0.49, 0.7032, 0.4854, 0.6582, 0.4717, 0.6167, 0.4496, 0.5803, 0.4197, 0.5504, 0.3833, 0.5283, 0.3418, 0.5146, 0.2968, 0.51, 0.25, 0.5146, 0.2032, 0.5283, 0.1582, 0.5504, 0.1167, 0.5803, 0.08029, 0.6167, 0.05045, 0.6582, 0.02827, 0.7032, 0.01461, 0.75, 0.01, 0.7968, 0.01461, 0.8418, 0.02827, 0.8833, 0.05045, 0.9197, 0.08029, 0.9496, 0.1167, 0.9717, 0.1582, 0.9854, 0.2032, 0.99, 0.25, 0.9854, 0.2968, 0.9717, 0.3418, 0.355, 0.5314, 0.3552, 0.5307, 0.3556, 0.5308, 0.3554, 0.5314, 0.1253, 0.7483, 0.1252, 0.7488, 0.1253, 0.7475, 0.1254, 0.7476, 0.1271, 0.7457, 0.1272, 0.7458, 0.1267, 0.746, 0.1267, 0.7461, 0.1262, 0.5059, 0.1264, 0.5052, 0.1267, 0.5057, 0.1266, 0.5065, 0.1282, 0.5024, 0.1286, 0.5028, 0.1281, 0.5031, 0.1276, 0.5029, 0.144, 0.7152, 0.1448, 0.7167, 0.1436, 0.7174, 0.126, 0.7467, 0.1264, 0.7459, 0.1261, 0.7472, 0.1264, 0.5041, 0.126, 0.5033, 0.1261, 0.5028, 0.144, 0.5348, 0.1436, 0.5326, 0.1448, 0.5333, 0.3572, 0.7191, 0.372, 0.7451, 0.372, 0.7454, 0.3572, 0.7193, 0.3736, 0.7495, 0.3736, 0.7493, 0.374, 0.7495, 0.3743, 0.7497, 0.3644, 0.5354, 0.364, 0.5351, 0.3655, 0.5349, 0.3657, 0.5351, 0.3543, 0.7152, 0.3542, 0.7147, 0.3544, 0.7148, 0.3546, 0.7155, 0.3729, 0.7489, 0.3724, 0.7486, 0.3727, 0.7484, 0.3731, 0.7486, 0.3736, 0.5005, 0.3743, 0.5003, 0.374, 0.5005, 0.3736, 0.5007, 0.3612, 0.5359, 0.3609, 0.536, 0.3618, 0.5354, 0.3606, 0.5356, 0.1435, 0.7176, 0.1435, 0.7176, 0.1439, 0.7173, 0.1436, 0.7168, 0.5509, 0.0, 0.625, 0.0, 0.625, 0.25, 0.5509, 0.25, 0.1272, 0.5042, 0.1271, 0.5043, 0.1267, 0.5039, 0.1267, 0.504, 0.144, 0.7145, 0.144, 0.7144, 0.1439, 0.7154, 0.1442, 0.7152, 0.1429, 0.7162, 0.1427, 0.7154, 0.1431, 0.715, 0.1433, 0.7158, 0.1267, 0.7443, 0.1264, 0.7448, 0.1262, 0.7441, 0.1266, 0.7435, 0.1268, 0.5015, 0.1273, 0.5019, 0.1267, 0.5023, 0.1265, 0.5021, 0.3705, 0.7464, 0.3557, 0.7204, 0.3561, 0.7203, 0.371, 0.7464, 0.1466, 0.7138, 0.3534, 0.7138, 0.3535, 0.7146, 0.1465, 0.7146, 0.1464, 0.7163, 0.3536, 0.7163, 0.3538, 0.7171, 0.1462, 0.7171, 0.1272, 0.7423, 0.142, 0.7163, 0.1422, 0.717, 0.1273, 0.7431, 0.1456, 0.5379, 0.1456, 0.7121, 0.1452, 0.7122, 0.1452, 0.5378, 0.1299, 0.7475, 0.3701, 0.7475, 0.3705, 0.748, 0.1295, 0.748, 0.3735, 0.7498, 0.1265, 0.7498, 0.1271, 0.7497, 0.373, 0.7497, 0.1264, 0.5085, 0.1264, 0.7415, 0.1262, 0.7421, 0.1262, 0.5079, 0.1265, 0.5002, 0.3735, 0.5002, 0.3729, 0.5003, 0.1271, 0.5003, 0.3701, 0.5025, 0.1299, 0.5025, 0.1295, 0.502, 0.3705, 0.502, 0.142, 0.5337, 0.1272, 0.5077, 0.1273, 0.5069, 0.1422, 0.533, 0.1457, 0.5307, 0.3543, 0.5307, 0.3541, 0.5314, 0.1459, 0.5314, 0.3534, 0.5362, 0.1466, 0.5362, 0.1465, 0.5354, 0.3535, 0.5354, 0.3562, 0.7189, 0.3562, 0.7189, 0.356, 0.7185, 0.3559, 0.7186, 0.3717, 0.7462, 0.3567, 0.7199, 0.3569, 0.7197, 0.3719, 0.746, 0.3552, 0.7121, 0.3552, 0.5379, 0.3564, 0.5378, 0.3564, 0.7122, 0.369, 0.5364, 0.369, 0.7136, 0.3665, 0.7133, 0.3665, 0.5367, 0.3723, 0.7471, 0.3724, 0.747, 0.3726, 0.7475, 0.3727, 0.7474, 0.5156, 0.7415, 0.5156, 0.5085, 0.519, 0.5079, 0.519, 0.7421, 0.5427, 0.5026, 0.5427, 0.7474, 0.5388, 0.7464, 0.5388, 0.5036, 0.3547, 0.5328, 0.3547, 0.5327, 0.3551, 0.5325, 0.3551, 0.5322, 0.3557, 0.5296, 0.3705, 0.5036, 0.371, 0.5036, 0.3561, 0.5297, 0.372, 0.5049, 0.3572, 0.5309, 0.3572, 0.5307, 0.372, 0.5046, 0.3724, 0.5014, 0.3729, 0.5011, 0.3731, 0.5014, 0.3727, 0.5016, 0.3738, 0.5018, 0.3735, 0.5023, 0.3734, 0.5021, 0.3736, 0.5018, 0.1449, 0.7182, 0.1447, 0.719, 0.1443, 0.7186, 0.1445, 0.7178, 0.143, 0.7188, 0.128, 0.7451, 0.1278, 0.7447, 0.1428, 0.7184, 0.1442, 0.5375, 0.1442, 0.7125, 0.1438, 0.7128, 0.1438, 0.5372, 0.1281, 0.7469, 0.1286, 0.7472, 0.1282, 0.7476, 0.1276, 0.7471, 0.3719, 0.7492, 0.1281, 0.7492, 0.1287, 0.7488, 0.3713, 0.7488, 0.1255, 0.7445, 0.1255, 0.5055, 0.1257, 0.5064, 0.1257, 0.7436, 0.1253, 0.5025, 0.1252, 0.5012, 0.1253, 0.5017, 0.1254, 0.5024, 0.1281, 0.5008, 0.3719, 0.5008, 0.3713, 0.5012, 0.1287, 0.5012, 0.128, 0.5049, 0.143, 0.5312, 0.1428, 0.5316, 0.1278, 0.5053, 0.1443, 0.5314, 0.1447, 0.531, 0.1449, 0.5318, 0.1445, 0.5322, 0.3536, 0.5337, 0.1464, 0.5337, 0.1462, 0.5329, 0.3538, 0.5329, 0.1429, 0.5338, 0.1433, 0.5342, 0.1431, 0.535, 0.1427, 0.5346, 0.3556, 0.7192, 0.3552, 0.7193, 0.355, 0.7186, 0.3554, 0.7186, 0.3557, 0.7176, 0.3561, 0.7185, 0.3551, 0.7182, 0.3597, 0.7125, 0.3597, 0.5375, 0.3618, 0.5372, 0.3618, 0.7128, 0.3716, 0.7479, 0.3712, 0.7474, 0.3716, 0.7474, 0.372, 0.7478, 0.3734, 0.748, 0.3731, 0.7483, 0.3727, 0.7475, 0.5307, 0.5055, 0.5307, 0.7445, 0.5267, 0.7436, 0.5267, 0.5064, 0.3544, 0.5352, 0.3542, 0.5353, 0.3543, 0.5348, 0.3546, 0.5345, 0.3561, 0.5315, 0.3557, 0.5324, 0.3551, 0.5318, 0.3567, 0.5301, 0.3717, 0.5038, 0.3719, 0.504, 0.3569, 0.5303, 0.3716, 0.5026, 0.3712, 0.5026, 0.3716, 0.5021, 0.372, 0.5022, 0.3734, 0.502, 0.3727, 0.5025, 0.3731, 0.5017, 0.3726, 0.5036, 0.3727, 0.5033, 0.3728, 0.5034, 0.3726, 0.5039, 0.3547, 0.7173, 0.3547, 0.7172, 0.3551, 0.7178, 0.3551, 0.7175, 0.3563, 0.7181, 0.3561, 0.718, 0.3562, 0.7179, 0.3564, 0.718, 0.3556, 0.7177, 0.3556, 0.7177, 0.3555, 0.7178, 0.3557, 0.7179, 0.3749, 0.7145, 0.3749, 0.5355, 0.5087, 0.5098, 0.5087, 0.7402, 0.3562, 0.5311, 0.3562, 0.5311, 0.3559, 0.5314, 0.356, 0.5315, 0.3724, 0.503, 0.3723, 0.5029, 0.3727, 0.5026, 0.3726, 0.5025, 0.5509, 0.5, 0.625, 0.5, 0.625, 0.75, 0.5509, 0.75, 0.3735, 0.7477, 0.3738, 0.7482, 0.3736, 0.7482, 0.3734, 0.7479, 0.1452, 0.7207, 0.3548, 0.7207, 0.3694, 0.7464, 0.1306, 0.7464, 0.1425, 0.7136, 0.1425, 0.5364, 0.1429, 0.5367, 0.1429, 0.7133, 0.5509, 0.75, 0.625, 0.75, 0.625, 1.0, 0.5509, 1.0, 0.1258, 0.5046, 0.1256, 0.5036, 0.1258, 0.5034, 0.1259, 0.504, 0.1306, 0.5036, 0.3694, 0.5036, 0.3548, 0.5293, 0.1452, 0.5293, 0.1435, 0.5324, 0.1435, 0.5324, 0.1436, 0.5332, 0.1439, 0.5327, 0.1466, 0.538, 0.3534, 0.538, 0.3534, 0.712, 0.1466, 0.712, 0.127, 0.7402, 0.127, 0.5098, 0.1417, 0.5355, 0.1417, 0.7145, 0.1455, 0.7147, 0.145, 0.7149, 0.1451, 0.714, 0.1456, 0.7139, 0.1442, 0.7202, 0.1294, 0.7462, 0.1289, 0.746, 0.1438, 0.7199, 0.1251, 0.7474, 0.1251, 0.5026, 0.1252, 0.5036, 0.1252, 0.7464, 0.1273, 0.7481, 0.1268, 0.7485, 0.1265, 0.7479, 0.1267, 0.7477, 0.5509, 0.25, 0.625, 0.25, 0.625, 0.5, 0.5509, 0.5, 0.1294, 0.5038, 0.1442, 0.5298, 0.1438, 0.5301, 0.1289, 0.504, 0.144, 0.5356, 0.144, 0.5355, 0.1442, 0.5348, 0.1439, 0.5346, 0.1452, 0.5333, 0.1453, 0.5334, 0.1447, 0.5332, 0.1448, 0.5337, 0.3543, 0.7193, 0.1457, 0.7193, 0.1459, 0.7186, 0.3541, 0.7186, 0.1452, 0.7167, 0.1462, 0.7171, 0.1459, 0.7186, 0.1449, 0.7182, 0.1457, 0.7193, 0.1452, 0.7207, 0.1442, 0.7202, 0.1447, 0.719, 0.1438, 0.7199, 0.143, 0.7188, 0.1435, 0.7176, 0.1443, 0.7186, 0.1448, 0.7163, 0.1445, 0.7178, 0.1436, 0.7168, 0.144, 0.7152, 0.1435, 0.7176, 0.1428, 0.7184, 0.1422, 0.717, 0.1429, 0.7162, 0.142, 0.7163, 0.1417, 0.7145, 0.1425, 0.7136, 0.1427, 0.7154, 0.1429, 0.7133, 0.1438, 0.7128, 0.144, 0.7145, 0.1431, 0.715, 0.1439, 0.7173, 0.1433, 0.7158, 0.1442, 0.7152, 0.1448, 0.7167, 0.1465, 0.7146, 0.1464, 0.7163, 0.1453, 0.7166, 0.1455, 0.7147, 0.1447, 0.7168, 0.1436, 0.7174, 0.1439, 0.7154, 0.145, 0.7149, 0.144, 0.7144, 0.1442, 0.7125, 0.1452, 0.7122, 0.1451, 0.714, 0.1466, 0.7138, 0.1456, 0.7139, 0.1456, 0.7121, 0.1466, 0.712, 0.1272, 0.7458, 0.128, 0.7451, 0.1289, 0.746, 0.1281, 0.7469, 0.1294, 0.7462, 0.1306, 0.7464, 0.1299, 0.7475, 0.1286, 0.7472, 0.1295, 0.748, 0.1287, 0.7488, 0.1273, 0.7481, 0.1282, 0.7476, 0.1267, 0.746, 0.1276, 0.7471, 0.1267, 0.7477, 0.126, 0.7467, 0.1268, 0.7485, 0.1281, 0.7492, 0.1271, 0.7497, 0.1253, 0.7483, 0.1252, 0.7491, 0.125, 0.75, 0.1252, 0.748, 0.1252, 0.7488, 0.1252, 0.7464, 0.1255, 0.7445, 0.1256, 0.7464, 0.1253, 0.7475, 0.1265, 0.7479, 0.1254, 0.7476, 0.1258, 0.7466, 0.1264, 0.7459, 0.1273, 0.7431, 0.1278, 0.7447, 0.1271, 0.7457, 0.1267, 0.7443, 0.1267, 0.7461, 0.1261, 0.7472, 0.1259, 0.746, 0.1264, 0.7448, 0.1258, 0.7454, 0.1257, 0.7436, 0.1262, 0.7421, 0.1262, 0.7441, 0.1272, 0.7423, 0.1266, 0.7435, 0.1264, 0.7415, 0.127, 0.7402, 0.1256, 0.5036, 0.1255, 0.5055, 0.1252, 0.5036, 0.1253, 0.5025, 0.1252, 0.502, 0.125, 0.5, 0.1252, 0.5009, 0.1252, 0.5012, 0.1271, 0.5003, 0.1281, 0.5008, 0.1268, 0.5015, 0.1253, 0.5017, 0.1258, 0.5034, 0.1254, 0.5024, 0.1265, 0.5021, 0.1264, 0.5041, 0.1273, 0.5019, 0.1287, 0.5012, 0.1295, 0.502, 0.1282, 0.5024, 0.1299, 0.5025, 0.1306, 0.5036, 0.1294, 0.5038, 0.1286, 0.5028, 0.1289, 0.504, 0.128, 0.5049, 0.1272, 0.5042, 0.1281, 0.5031, 0.1267, 0.5023, 0.1276, 0.5029, 0.1267, 0.504, 0.126, 0.5033, 0.1262, 0.5079, 0.1257, 0.5064, 0.1258, 0.5046, 0.1262, 0.5059, 0.1259, 0.504, 0.1261, 0.5028, 0.1267, 0.5039, 0.1264, 0.5052, 0.1271, 0.5043, 0.1278, 0.5053, 0.1273, 0.5069, 0.1267, 0.5057, 0.1264, 0.5085, 0.1266, 0.5065, 0.1272, 0.5077, 0.127, 0.5098, 0.1435, 0.5324, 0.143, 0.5312, 0.1438, 0.5301, 0.1443, 0.5314, 0.1442, 0.5298, 0.1452, 0.5293, 0.1457, 0.5307, 0.1447, 0.531, 0.1459, 0.5314, 0.1462, 0.5329, 0.1452, 0.5333, 0.1449, 0.5318, 0.1436, 0.5332, 0.1445, 0.5322, 0.1448, 0.5337, 0.144, 0.5348, 0.1453, 0.5334, 0.1464, 0.5337, 0.1465, 0.5354, 0.1455, 0.5353, 0.1466, 0.5362, 0.1466, 0.538, 0.1456, 0.5379, 0.1456, 0.5361, 0.1452, 0.5378, 0.1442, 0.5375, 0.144, 0.5356, 0.1451, 0.536, 0.1447, 0.5332, 0.145, 0.5351, 0.1439, 0.5346, 0.1436, 0.5326, 0.1422, 0.533, 0.1428, 0.5316, 0.1435, 0.5324, 0.1429, 0.5338, 0.1439, 0.5327, 0.1448, 0.5333, 0.1442, 0.5348, 0.1433, 0.5342, 0.144, 0.5355, 0.1438, 0.5372, 0.1429, 0.5367, 0.1431, 0.535, 0.142, 0.5337, 0.1427, 0.5346, 0.1425, 0.5364, 0.1417, 0.5355, 0.3562, 0.7189, 0.3567, 0.7199, 0.3561, 0.7203, 0.3556, 0.7192, 0.3557, 0.7204, 0.3548, 0.7207, 0.3543, 0.7193, 0.3552, 0.7193, 0.3541, 0.7186, 0.3538, 0.7171, 0.3547, 0.7173, 0.355, 0.7186, 0.356, 0.7185, 0.3554, 0.7186, 0.3551, 0.7175, 0.3557, 0.7176, 0.3547, 0.7172, 0.3536, 0.7163, 0.3535, 0.7146, 0.3543, 0.7152, 0.3534, 0.7138, 0.3534, 0.7129, 0.3539, 0.7129, 0.3539, 0.714, 0.3564, 0.7122, 0.3576, 0.7125, 0.3576, 0.7132, 0.3568, 0.7131, 0.3551, 0.7178, 0.3546, 0.7155, 0.3557, 0.7179, 0.3561, 0.7185, 0.3572, 0.7193, 0.3569, 0.7197, 0.3562, 0.7189, 0.3563, 0.7181, 0.3559, 0.7186, 0.3551, 0.7182, 0.3555, 0.7178, 0.3561, 0.718, 0.3556, 0.7177, 0.3556, 0.7175, 0.3561, 0.7177, 0.356, 0.7178, 0.3566, 0.7181, 0.3564, 0.718, 0.3564, 0.7178, 0.3567, 0.718, 0.3724, 0.7486, 0.3713, 0.7488, 0.3705, 0.748, 0.3716, 0.7479, 0.3701, 0.7475, 0.3694, 0.7464, 0.3705, 0.7464, 0.3712, 0.7474, 0.371, 0.7464, 0.3717, 0.7462, 0.3723, 0.7471, 0.3716, 0.7474, 0.3727, 0.7484, 0.372, 0.7478, 0.3727, 0.7474, 0.3734, 0.748, 0.3724, 0.747, 0.3719, 0.746, 0.372, 0.7454, 0.3726, 0.7464, 0.372, 0.7451, 0.3718, 0.7443, 0.3723, 0.7453, 0.3724, 0.7459, 0.519, 0.7421, 0.5227, 0.7436, 0.5227, 0.7439, 0.5206, 0.7435, 0.3726, 0.7475, 0.3727, 0.7467, 0.3734, 0.7479, 0.3731, 0.7483, 0.373, 0.7497, 0.3719, 0.7492, 0.3729, 0.7489, 0.3736, 0.7495, 0.3731, 0.7486, 0.3727, 0.7475, 0.3736, 0.7482, 0.3736, 0.7493, 0.3738, 0.7482, 0.3737, 0.7477, 0.3742, 0.7486, 0.374, 0.7486, 0.3739, 0.7497, 0.3743, 0.7497, 0.3745, 0.7497, 0.375, 0.75, 0.3576, 0.5368, 0.3576, 0.5375, 0.3564, 0.5378, 0.3568, 0.5369, 0.3539, 0.5371, 0.3534, 0.5371, 0.3534, 0.5362, 0.3539, 0.536, 0.3535, 0.5354, 0.3536, 0.5337, 0.3547, 0.5328, 0.3543, 0.5348, 0.3549, 0.5338, 0.3546, 0.5345, 0.3548, 0.5336, 0.355, 0.5335, 0.3547, 0.5327, 0.3538, 0.5329, 0.3541, 0.5314, 0.355, 0.5314, 0.3543, 0.5307, 0.3548, 0.5293, 0.3557, 0.5296, 0.3552, 0.5307, 0.3561, 0.5297, 0.3567, 0.5301, 0.3562, 0.5311, 0.3556, 0.5308, 0.3551, 0.5325, 0.3554, 0.5314, 0.356, 0.5315, 0.3557, 0.5324, 0.3638, 0.5361, 0.3612, 0.5364, 0.3612, 0.5359, 0.3632, 0.5357, 0.3606, 0.5356, 0.3604, 0.5351, 0.362, 0.5349, 0.3626, 0.5353, 0.3562, 0.5311, 0.3566, 0.5308, 0.3568, 0.531, 0.3565, 0.5313, 0.3654, 0.5356, 0.3657, 0.5351, 0.3668, 0.5348, 0.3668, 0.5351, 0.3723, 0.5029, 0.3717, 0.5038, 0.371, 0.5036, 0.3716, 0.5026, 0.3705, 0.5036, 0.3694, 0.5036, 0.3701, 0.5025, 0.3712, 0.5026, 0.3705, 0.502, 0.3713, 0.5012, 0.3724, 0.5014, 0.3716, 0.5021, 0.3727, 0.5026, 0.372, 0.5022, 0.3727, 0.5016, 0.3734, 0.502, 0.3729, 0.5011, 0.3719, 0.5008, 0.3729, 0.5003, 0.3736, 0.5005, 0.3739, 0.5003, 0.375, 0.5, 0.3745, 0.5003, 0.3743, 0.5003, 0.3742, 0.5014, 0.3737, 0.5023, 0.3738, 0.5018, 0.374, 0.5014, 0.3731, 0.5014, 0.3736, 0.5007, 0.3736, 0.5018, 0.3727, 0.5025, 0.372, 0.5046, 0.3719, 0.504, 0.3724, 0.503, 0.3726, 0.5036, 0.3726, 0.5025, 0.3731, 0.5017, 0.3734, 0.5021, 0.3727, 0.5033, 0.3729, 0.503, 0.3732, 0.5032, 0.3727, 0.504, 0.3728, 0.5034, 0.372, 0.5049, 0.3724, 0.5041, 0.3723, 0.5047, 0.3718, 0.5057, 0.1448, 0.7163, 0.1452, 0.7167, 0.1449, 0.7182, 0.1445, 0.7178, 0.1459, 0.7186, 0.1457, 0.7193, 0.1447, 0.719, 0.1449, 0.7182, 0.1442, 0.7202, 0.1438, 0.7199, 0.1443, 0.7186, 0.1447, 0.719, 0.1435, 0.7176, 0.1436, 0.7168, 0.1445, 0.7178, 0.1443, 0.7186, 0.1439, 0.7173, 0.1435, 0.7176, 0.1429, 0.7162, 0.1433, 0.7158, 0.1422, 0.717, 0.142, 0.7163, 0.1427, 0.7154, 0.1429, 0.7162, 0.1425, 0.7136, 0.1429, 0.7133, 0.1431, 0.715, 0.1427, 0.7154, 0.144, 0.7145, 0.1442, 0.7152, 0.1433, 0.7158, 0.1431, 0.715, 0.1466, 0.7138, 0.1465, 0.7146, 0.1455, 0.7147, 0.1456, 0.7139, 0.1453, 0.7166, 0.1447, 0.7168, 0.145, 0.7149, 0.1455, 0.7147, 0.1439, 0.7154, 0.144, 0.7144, 0.1451, 0.714, 0.145, 0.7149, 0.1452, 0.7122, 0.1456, 0.7121, 0.1456, 0.7139, 0.1451, 0.714, 0.1267, 0.746, 0.1272, 0.7458, 0.1281, 0.7469, 0.1276, 0.7471, 0.1289, 0.746, 0.1294, 0.7462, 0.1286, 0.7472, 0.1281, 0.7469, 0.1299, 0.7475, 0.1295, 0.748, 0.1282, 0.7476, 0.1286, 0.7472, 0.1273, 0.7481, 0.1267, 0.7477, 0.1276, 0.7471, 0.1282, 0.7476, 0.1265, 0.7479, 0.1268, 0.7485, 0.1253, 0.7483, 0.1254, 0.7476, 0.1271, 0.7497, 0.1265, 0.7498, 0.1252, 0.7488, 0.1253, 0.7483, 0.1251, 0.7474, 0.1252, 0.7464, 0.1253, 0.7475, 0.1252, 0.7488, 0.1256, 0.7464, 0.1258, 0.7466, 0.1254, 0.7476, 0.1253, 0.7475, 0.1272, 0.7423, 0.1273, 0.7431, 0.1267, 0.7443, 0.1266, 0.7435, 0.1271, 0.7457, 0.1267, 0.7461, 0.1264, 0.7448, 0.1267, 0.7443, 0.1259, 0.746, 0.1258, 0.7454, 0.1262, 0.7441, 0.1264, 0.7448, 0.1262, 0.7421, 0.1264, 0.7415, 0.1266, 0.7435, 0.1262, 0.7441, 0.1258, 0.5034, 0.1256, 0.5036, 0.1253, 0.5025, 0.1254, 0.5024, 0.1252, 0.5036, 0.1251, 0.5026, 0.1252, 0.5012, 0.1253, 0.5025, 0.1265, 0.5002, 0.1271, 0.5003, 0.1253, 0.5017, 0.1252, 0.5012, 0.1268, 0.5015, 0.1265, 0.5021, 0.1254, 0.5024, 0.1253, 0.5017, 0.1267, 0.5023, 0.1273, 0.5019, 0.1282, 0.5024, 0.1276, 0.5029, 0.1295, 0.502, 0.1299, 0.5025, 0.1286, 0.5028, 0.1282, 0.5024, 0.1294, 0.5038, 0.1289, 0.504, 0.1281, 0.5031, 0.1286, 0.5028, 0.1272, 0.5042, 0.1267, 0.504, 0.1276, 0.5029, 0.1281, 0.5031, 0.1264, 0.5085, 0.1262, 0.5079, 0.1262, 0.5059, 0.1266, 0.5065, 0.1258, 0.5046, 0.1259, 0.504, 0.1264, 0.5052, 0.1262, 0.5059, 0.1267, 0.5039, 0.1271, 0.5043, 0.1267, 0.5057, 0.1264, 0.5052, 0.1273, 0.5069, 0.1272, 0.5077, 0.1266, 0.5065, 0.1267, 0.5057, 0.1436, 0.5332, 0.1435, 0.5324, 0.1443, 0.5314, 0.1445, 0.5322, 0.1438, 0.5301, 0.1442, 0.5298, 0.1447, 0.531, 0.1443, 0.5314, 0.1457, 0.5307, 0.1459, 0.5314, 0.1449, 0.5318, 0.1447, 0.531, 0.1452, 0.5333, 0.1448, 0.5337, 0.1445, 0.5322, 0.1449, 0.5318, 0.1447, 0.5332, 0.1453, 0.5334, 0.1455, 0.5353, 0.145, 0.5351, 0.1465, 0.5354, 0.1466, 0.5362, 0.1456, 0.5361, 0.1455, 0.5353, 0.1456, 0.5379, 0.1452, 0.5378, 0.1451, 0.536, 0.1456, 0.5361, 0.144, 0.5356, 0.1439, 0.5346, 0.145, 0.5351, 0.1451, 0.536, 0.142, 0.5337, 0.1422, 0.533, 0.1429, 0.5338, 0.1427, 0.5346, 0.1435, 0.5324, 0.1439, 0.5327, 0.1433, 0.5342, 0.1429, 0.5338, 0.1442, 0.5348, 0.144, 0.5355, 0.1431, 0.535, 0.1433, 0.5342, 0.1429, 0.5367, 0.1425, 0.5364, 0.1427, 0.5346, 0.1431, 0.535, 0.356, 0.7185, 0.3562, 0.7189, 0.3556, 0.7192, 0.3554, 0.7186, 0.3561, 0.7203, 0.3557, 0.7204, 0.3552, 0.7193, 0.3556, 0.7192, 0.3543, 0.7193, 0.3541, 0.7186, 0.355, 0.7186, 0.3552, 0.7193, 0.3547, 0.7173, 0.3551, 0.7175, 0.3554, 0.7186, 0.355, 0.7186, 0.3551, 0.7178, 0.3547, 0.7172, 0.3543, 0.7152, 0.3546, 0.7155, 0.3535, 0.7146, 0.3534, 0.7138, 0.3542, 0.7147, 0.3543, 0.7152, 0.3552, 0.7121, 0.3564, 0.7122, 0.3568, 0.7131, 0.3555, 0.713, 0.3556, 0.7177, 0.3557, 0.7179, 0.3546, 0.7155, 0.3544, 0.7148, 0.3572, 0.7191, 0.3572, 0.7193, 0.3563, 0.7181, 0.3564, 0.718, 0.3562, 0.7189, 0.3559, 0.7186, 0.3561, 0.718, 0.3563, 0.7181, 0.3555, 0.7178, 0.3556, 0.7177, 0.3562, 0.7179, 0.3561, 0.718, 0.3562, 0.7177, 0.3564, 0.7178, 0.3564, 0.718, 0.3562, 0.7179, 0.3727, 0.7484, 0.3724, 0.7486, 0.3716, 0.7479, 0.372, 0.7478, 0.3705, 0.748, 0.3701, 0.7475, 0.3712, 0.7474, 0.3716, 0.7479, 0.3705, 0.7464, 0.371, 0.7464, 0.3716, 0.7474, 0.3712, 0.7474, 0.3723, 0.7471, 0.3727, 0.7474, 0.372, 0.7478, 0.3716, 0.7474, 0.3726, 0.7475, 0.3724, 0.747, 0.3726, 0.7464, 0.3727, 0.7467, 0.372, 0.7454, 0.372, 0.7451, 0.3726, 0.7461, 0.3726, 0.7464, 0.5156, 0.7415, 0.519, 0.7421, 0.5206, 0.7435, 0.5171, 0.7429, 0.3735, 0.7477, 0.3734, 0.7479, 0.3727, 0.7467, 0.3728, 0.7466, 0.3735, 0.7498, 0.373, 0.7497, 0.3736, 0.7495, 0.3743, 0.7497, 0.3729, 0.7489, 0.3731, 0.7486, 0.3736, 0.7493, 0.3736, 0.7495, 0.3736, 0.7482, 0.3738, 0.7482, 0.374, 0.7495, 0.3736, 0.7493, 0.3742, 0.7495, 0.3745, 0.7497, 0.3743, 0.7497, 0.374, 0.7495, 0.3549, 0.5338, 0.3548, 0.5346, 0.3544, 0.5352, 0.3546, 0.5345, 0.3564, 0.5378, 0.3552, 0.5379, 0.3555, 0.537, 0.3568, 0.5369, 0.3534, 0.5362, 0.3535, 0.5354, 0.3543, 0.5348, 0.3542, 0.5353, 0.3547, 0.5328, 0.3551, 0.5322, 0.3546, 0.5345, 0.3543, 0.5348, 0.3551, 0.5325, 0.3547, 0.5327, 0.355, 0.5314, 0.3554, 0.5314, 0.3541, 0.5314, 0.3543, 0.5307, 0.3552, 0.5307, 0.355, 0.5314, 0.3557, 0.5296, 0.3561, 0.5297, 0.3556, 0.5308, 0.3552, 0.5307, 0.3562, 0.5311, 0.356, 0.5315, 0.3554, 0.5314, 0.3556, 0.5308, 0.3654, 0.5356, 0.3644, 0.5359, 0.3644, 0.5354, 0.3657, 0.5351, 0.3612, 0.5359, 0.3606, 0.5356, 0.364, 0.5351, 0.3644, 0.5354, 0.3559, 0.5314, 0.3562, 0.5311, 0.3565, 0.5313, 0.3561, 0.5316, 0.3668, 0.5346, 0.3668, 0.5348, 0.3657, 0.5351, 0.3655, 0.5349, 0.3727, 0.5026, 0.3723, 0.5029, 0.3716, 0.5026, 0.372, 0.5022, 0.371, 0.5036, 0.3705, 0.5036, 0.3712, 0.5026, 0.3716, 0.5026, 0.3701, 0.5025, 0.3705, 0.502, 0.3716, 0.5021, 0.3712, 0.5026, 0.3724, 0.5014, 0.3727, 0.5016, 0.372, 0.5022, 0.3716, 0.5021, 0.3731, 0.5014, 0.3729, 0.5011, 0.3736, 0.5005, 0.3736, 0.5007, 0.3729, 0.5003, 0.3735, 0.5002, 0.3743, 0.5003, 0.3736, 0.5005, 0.3745, 0.5003, 0.3742, 0.5005, 0.374, 0.5005, 0.3743, 0.5003, 0.3738, 0.5018, 0.3736, 0.5018, 0.3736, 0.5007, 0.374, 0.5005, 0.372, 0.5049, 0.372, 0.5046, 0.3726, 0.5036, 0.3726, 0.5039, 0.3724, 0.503, 0.3726, 0.5025, 0.3727, 0.5033, 0.3726, 0.5036, 0.3734, 0.5021, 0.3735, 0.5023, 0.3728, 0.5034, 0.3727, 0.5033, 0.3727, 0.504, 0.3724, 0.5045, 0.3726, 0.5039, 0.3728, 0.5034, 0.1464, 0.7163, 0.1462, 0.7171, 0.1452, 0.7167, 0.1453, 0.7166, 0.144, 0.7152, 0.1436, 0.7174, 0.1447, 0.7168, 0.1448, 0.7163, 0.143, 0.7188, 0.1428, 0.7184, 0.1435, 0.7176, 0.1435, 0.7176, 0.1448, 0.7167, 0.144, 0.7152, 0.1436, 0.7168, 0.1439, 0.7173, 0.1438, 0.7128, 0.1442, 0.7125, 0.144, 0.7144, 0.144, 0.7145, 0.1436, 0.7174, 0.1448, 0.7167, 0.1442, 0.7152, 0.1439, 0.7154, 0.1278, 0.7447, 0.128, 0.7451, 0.1272, 0.7458, 0.1271, 0.7457, 0.126, 0.7467, 0.1261, 0.7472, 0.1267, 0.7461, 0.1267, 0.746, 0.1287, 0.7488, 0.1281, 0.7492, 0.1268, 0.7485, 0.1273, 0.7481, 0.1264, 0.7459, 0.126, 0.7467, 0.1267, 0.7477, 0.1265, 0.7479, 0.1255, 0.7445, 0.1257, 0.7436, 0.1258, 0.7454, 0.1256, 0.7464, 0.1261, 0.7472, 0.1264, 0.7459, 0.1258, 0.7466, 0.1259, 0.746, 0.1257, 0.5064, 0.1255, 0.5055, 0.1256, 0.5036, 0.1258, 0.5046, 0.1264, 0.5041, 0.1261, 0.5028, 0.1259, 0.504, 0.1258, 0.5034, 0.1281, 0.5008, 0.1287, 0.5012, 0.1273, 0.5019, 0.1268, 0.5015, 0.126, 0.5033, 0.1264, 0.5041, 0.1265, 0.5021, 0.1267, 0.5023, 0.128, 0.5049, 0.1278, 0.5053, 0.1271, 0.5043, 0.1272, 0.5042, 0.1261, 0.5028, 0.126, 0.5033, 0.1267, 0.504, 0.1267, 0.5039, 0.1428, 0.5316, 0.143, 0.5312, 0.1435, 0.5324, 0.1435, 0.5324, 0.144, 0.5348, 0.1448, 0.5333, 0.1439, 0.5327, 0.1436, 0.5332, 0.1462, 0.5329, 0.1464, 0.5337, 0.1453, 0.5334, 0.1452, 0.5333, 0.1436, 0.5326, 0.144, 0.5348, 0.1448, 0.5337, 0.1447, 0.5332, 0.1442, 0.5375, 0.1438, 0.5372, 0.144, 0.5355, 0.144, 0.5356, 0.1448, 0.5333, 0.1436, 0.5326, 0.1439, 0.5346, 0.1442, 0.5348, 0.3569, 0.7197, 0.3567, 0.7199, 0.3562, 0.7189, 0.3562, 0.7189, 0.3557, 0.7176, 0.3551, 0.7182, 0.3559, 0.7186, 0.356, 0.7185, 0.3538, 0.7171, 0.3536, 0.7163, 0.3547, 0.7172, 0.3547, 0.7173, 0.3561, 0.7185, 0.3557, 0.7176, 0.3551, 0.7175, 0.3551, 0.7178, 0.3553, 0.7174, 0.3556, 0.7175, 0.3556, 0.7177, 0.3556, 0.7177, 0.3551, 0.7182, 0.3561, 0.7185, 0.3557, 0.7179, 0.3555, 0.7178, 0.3719, 0.7492, 0.3713, 0.7488, 0.3724, 0.7486, 0.3729, 0.7489, 0.3734, 0.748, 0.3727, 0.7475, 0.3731, 0.7486, 0.3727, 0.7484, 0.3717, 0.7462, 0.3719, 0.746, 0.3724, 0.747, 0.3723, 0.7471, 0.3731, 0.7483, 0.3734, 0.748, 0.3727, 0.7474, 0.3726, 0.7475, 0.3734, 0.7472, 0.3737, 0.7477, 0.3738, 0.7482, 0.3735, 0.7477, 0.3727, 0.7475, 0.3731, 0.7483, 0.3734, 0.7479, 0.3736, 0.7482, 0.3618, 0.5372, 0.3597, 0.5375, 0.3609, 0.536, 0.3612, 0.5359, 0.362, 0.5349, 0.3604, 0.5351, 0.3606, 0.5356, 0.3618, 0.5354, 0.3536, 0.5337, 0.3538, 0.5329, 0.3547, 0.5327, 0.3547, 0.5328, 0.3557, 0.5324, 0.3561, 0.5315, 0.3551, 0.5322, 0.3551, 0.5325, 0.3567, 0.5301, 0.3569, 0.5303, 0.3562, 0.5311, 0.3562, 0.5311, 0.3551, 0.5318, 0.3557, 0.5324, 0.356, 0.5315, 0.3559, 0.5314, 0.3719, 0.504, 0.3717, 0.5038, 0.3723, 0.5029, 0.3724, 0.503, 0.3734, 0.502, 0.3731, 0.5017, 0.3726, 0.5025, 0.3727, 0.5026, 0.3713, 0.5012, 0.3719, 0.5008, 0.3729, 0.5011, 0.3724, 0.5014, 0.3727, 0.5025, 0.3734, 0.502, 0.3727, 0.5016, 0.3731, 0.5014, 0.3737, 0.5023, 0.3734, 0.5028, 0.3735, 0.5023, 0.3738, 0.5018, 0.3731, 0.5017, 0.3727, 0.5025, 0.3736, 0.5018, 0.3734, 0.5021, 0.3694, 0.7464, 0.3548, 0.7207, 0.3557, 0.7204, 0.3705, 0.7464, 0.3567, 0.7199, 0.3717, 0.7462, 0.371, 0.7464, 0.3561, 0.7203, 0.3571, 0.7186, 0.3718, 0.7443, 0.372, 0.7451, 0.3572, 0.7191, 0.3719, 0.746, 0.3569, 0.7197, 0.3572, 0.7193, 0.372, 0.7454, 0.3534, 0.712, 0.3534, 0.538, 0.3552, 0.5379, 0.3552, 0.7121, 0.3597, 0.5375, 0.3597, 0.7125, 0.3564, 0.7122, 0.3564, 0.5378, 0.3749, 0.5355, 0.3749, 0.7145, 0.369, 0.7136, 0.369, 0.5364, 0.3618, 0.7128, 0.3618, 0.5372, 0.3665, 0.5367, 0.3665, 0.7133, 0.3548, 0.5293, 0.3694, 0.5036, 0.3705, 0.5036, 0.3557, 0.5296, 0.3717, 0.5038, 0.3567, 0.5301, 0.3561, 0.5297, 0.371, 0.5036, 0.3718, 0.5057, 0.3571, 0.5314, 0.3572, 0.5309, 0.372, 0.5049, 0.3569, 0.5303, 0.3719, 0.504, 0.372, 0.5046, 0.3572, 0.5307, 0.5509, 0.5, 0.5509, 0.75, 0.5427, 0.7474, 0.5427, 0.5026, 0.5307, 0.7445, 0.5307, 0.5055, 0.5388, 0.5036, 0.5388, 0.7464, 0.5087, 0.7402, 0.5087, 0.5098, 0.5156, 0.5085, 0.5156, 0.7415, 0.5267, 0.5064, 0.5267, 0.7436, 0.519, 0.7421, 0.519, 0.5079, 0.1452, 0.7207, 0.1306, 0.7464, 0.1294, 0.7462, 0.1442, 0.7202, 0.128, 0.7451, 0.143, 0.7188, 0.1438, 0.7199, 0.1289, 0.746, 0.127, 0.7402, 0.1417, 0.7145, 0.142, 0.7163, 0.1272, 0.7423, 0.1428, 0.7184, 0.1278, 0.7447, 0.1273, 0.7431, 0.1422, 0.717, 0.125, 0.75, 0.125, 0.5, 0.1251, 0.5026, 0.1251, 0.7474, 0.1255, 0.5055, 0.1255, 0.7445, 0.1252, 0.7464, 0.1252, 0.5036, 0.127, 0.5098, 0.127, 0.7402, 0.1264, 0.7415, 0.1264, 0.5085, 0.1257, 0.7436, 0.1257, 0.5064, 0.1262, 0.5079, 0.1262, 0.7421, 0.1306, 0.5036, 0.1452, 0.5293, 0.1442, 0.5298, 0.1294, 0.5038, 0.143, 0.5312, 0.128, 0.5049, 0.1289, 0.504, 0.1438, 0.5301, 0.1417, 0.5355, 0.127, 0.5098, 0.1272, 0.5077, 0.142, 0.5337, 0.1278, 0.5053, 0.1428, 0.5316, 0.1422, 0.533, 0.1273, 0.5069, 0.1466, 0.538, 0.1466, 0.712, 0.1456, 0.7121, 0.1456, 0.5379, 0.1442, 0.7125, 0.1442, 0.5375, 0.1452, 0.5378, 0.1452, 0.7122, 0.1417, 0.7145, 0.1417, 0.5355, 0.1425, 0.5364, 0.1425, 0.7136, 0.1438, 0.5372, 0.1438, 0.7128, 0.1429, 0.7133, 0.1429, 0.5367, 0.1466, 0.712, 0.3534, 0.712, 0.3534, 0.7138, 0.1466, 0.7138, 0.3536, 0.7163, 0.1464, 0.7163, 0.1465, 0.7146, 0.3535, 0.7146, 0.3548, 0.7207, 0.1452, 0.7207, 0.1457, 0.7193, 0.3543, 0.7193, 0.1462, 0.7171, 0.3538, 0.7171, 0.3541, 0.7186, 0.1459, 0.7186, 0.375, 0.75, 0.125, 0.75, 0.1265, 0.7498, 0.3735, 0.7498, 0.1281, 0.7492, 0.3719, 0.7492, 0.373, 0.7497, 0.1271, 0.7497, 0.1306, 0.7464, 0.3694, 0.7464, 0.3701, 0.7475, 0.1299, 0.7475, 0.3713, 0.7488, 0.1287, 0.7488, 0.1295, 0.748, 0.3705, 0.748, 0.125, 0.5, 0.375, 0.5, 0.3735, 0.5002, 0.1265, 0.5002, 0.3719, 0.5008, 0.1281, 0.5008, 0.1271, 0.5003, 0.3729, 0.5003, 0.3694, 0.5036, 0.1306, 0.5036, 0.1299, 0.5025, 0.3701, 0.5025, 0.1287, 0.5012, 0.3713, 0.5012, 0.3705, 0.502, 0.1295, 0.502, 0.3534, 0.538, 0.1466, 0.538, 0.1466, 0.5362, 0.3534, 0.5362, 0.1464, 0.5337, 0.3536, 0.5337, 0.3535, 0.5354, 0.1465, 0.5354, 0.1452, 0.5293, 0.3548, 0.5293, 0.3543, 0.5307, 0.1457, 0.5307, 0.3538, 0.5329, 0.1462, 0.5329, 0.1459, 0.5314, 0.3541, 0.5314, 0.1453, 0.7166, 0.1452, 0.7167, 0.1448, 0.7163, 0.1447, 0.7168])
me_cube_001.materials.append(mat_material_001)
me_cube_001.materials.append(mat_material_002)
me_cube_001.update()
me_cone = bpy.data.meshes.new('Cone')
me_cone.from_pydata([(0.0, 1.0, -1.0), (0.1951, 0.9808, -1.0), (0.3827, 0.9239, -1.0), (0.5556, 0.8315, -1.0), (0.7071, 0.7071, -1.0), (0.8315, 0.5556, -1.0), (0.9239, 0.3827, -1.0), (0.9808, 0.1951, -1.0), (1.0, 0.0, -1.0), (0.9808, -0.1951, -1.0), (0.9239, -0.3827, -1.0), (0.8315, -0.5556, -1.0), (0.7071, -0.7071, -1.0), (0.5556, -0.8315, -1.0), (0.3827, -0.9239, -1.0), (0.1951, -0.9808, -1.0), (0.0, -1.0, -1.0), (-0.1951, -0.9808, -1.0), (-0.3827, -0.9239, -1.0), (-0.5556, -0.8315, -1.0), (-0.7071, -0.7071, -1.0), (-0.8315, -0.5556, -1.0), (-0.9239, -0.3827, -1.0), (-0.9808, -0.1951, -1.0), (-1.0, 0.0, -1.0), (-0.9808, 0.1951, -1.0), (-0.9239, 0.3827, -1.0), (-0.8315, 0.5556, -1.0), (-0.7071, 0.7071, -1.0), (-0.5556, 0.8315, -1.0), (-0.3827, 0.9239, -1.0), (-0.1951, 0.9808, -1.0), (0.0, 0.0, 1.0)], [], [(0, 32, 1), (1, 32, 2), (2, 32, 3), (3, 32, 4), (4, 32, 5), (5, 32, 6), (6, 32, 7), (7, 32, 8), (8, 32, 9), (9, 32, 10), (10, 32, 11), (11, 32, 12), (12, 32, 13), (13, 32, 14), (14, 32, 15), (15, 32, 16), (16, 32, 17), (17, 32, 18), (18, 32, 19), (19, 32, 20), (20, 32, 21), (21, 32, 22), (22, 32, 23), (23, 32, 24), (24, 32, 25), (25, 32, 26), (26, 32, 27), (27, 32, 28), (28, 32, 29), (29, 32, 30), (0, 1, 2, 3, 4, 5, 6, 7, 8, 9, 10, 11, 12, 13, 14, 15, 16, 17, 18, 19, 20, 21, 22, 23, 24, 25, 26, 27, 28, 29, 30, 31), (30, 32, 31), (31, 32, 0)])
_uv = me_cone.uv_layers.new(name='UVMap')
_uv.uv.foreach_set('vector', [0.25, 0.49, 0.25, 0.25, 0.2968, 0.4854, 0.2968, 0.4854, 0.25, 0.25, 0.3418, 0.4717, 0.3418, 0.4717, 0.25, 0.25, 0.3833, 0.4496, 0.3833, 0.4496, 0.25, 0.25, 0.4197, 0.4197, 0.4197, 0.4197, 0.25, 0.25, 0.4496, 0.3833, 0.4496, 0.3833, 0.25, 0.25, 0.4717, 0.3418, 0.4717, 0.3418, 0.25, 0.25, 0.4854, 0.2968, 0.4854, 0.2968, 0.25, 0.25, 0.49, 0.25, 0.49, 0.25, 0.25, 0.25, 0.4854, 0.2032, 0.4854, 0.2032, 0.25, 0.25, 0.4717, 0.1582, 0.4717, 0.1582, 0.25, 0.25, 0.4496, 0.1167, 0.4496, 0.1167, 0.25, 0.25, 0.4197, 0.08029, 0.4197, 0.08029, 0.25, 0.25, 0.3833, 0.05045, 0.3833, 0.05045, 0.25, 0.25, 0.3418, 0.02827, 0.3418, 0.02827, 0.25, 0.25, 0.2968, 0.01461, 0.2968, 0.01461, 0.25, 0.25, 0.25, 0.01, 0.25, 0.01, 0.25, 0.25, 0.2032, 0.01461, 0.2032, 0.01461, 0.25, 0.25, 0.1582, 0.02827, 0.1582, 0.02827, 0.25, 0.25, 0.1167, 0.05045, 0.1167, 0.05045, 0.25, 0.25, 0.08029, 0.08029, 0.08029, 0.08029, 0.25, 0.25, 0.05045, 0.1167, 0.05045, 0.1167, 0.25, 0.25, 0.02827, 0.1582, 0.02827, 0.1582, 0.25, 0.25, 0.01461, 0.2032, 0.01461, 0.2032, 0.25, 0.25, 0.01, 0.25, 0.01, 0.25, 0.25, 0.25, 0.01461, 0.2968, 0.01461, 0.2968, 0.25, 0.25, 0.02827, 0.3418, 0.02827, 0.3418, 0.25, 0.25, 0.05045, 0.3833, 0.05045, 0.3833, 0.25, 0.25, 0.08029, 0.4197, 0.08029, 0.4197, 0.25, 0.25, 0.1167, 0.4496, 0.1167, 0.4496, 0.25, 0.25, 0.1582, 0.4717, 0.75, 0.49, 0.7968, 0.4854, 0.8418, 0.4717, 0.8833, 0.4496, 0.9197, 0.4197, 0.9496, 0.3833, 0.9717, 0.3418, 0.9854, 0.2968, 0.99, 0.25, 0.9854, 0.2032, 0.9717, 0.1582, 0.9496, 0.1167, 0.9197, 0.08029, 0.8833, 0.05045, 0.8418, 0.02827, 0.7968, 0.01461, 0.75, 0.01, 0.7032, 0.01461, 0.6582, 0.02827, 0.6167, 0.05045, 0.5803, 0.08029, 0.5504, 0.1167, 0.5283, 0.1582, 0.5146, 0.2032, 0.51, 0.25, 0.5146, 0.2968, 0.5283, 0.3418, 0.5504, 0.3833, 0.5803, 0.4197, 0.6167, 0.4496, 0.6582, 0.4717, 0.7032, 0.4854, 0.1582, 0.4717, 0.25, 0.25, 0.2032, 0.4854, 0.2032, 0.4854, 0.25, 0.25, 0.25, 0.49])
me_cone.materials.append(mat_material_005)
me_cone.update()
me_cone_001 = bpy.data.meshes.new('Cone.001')
me_cone_001.from_pydata([(0.0, 1.0, -1.0), (0.1951, 0.9808, -1.0), (0.3827, 0.9239, -1.0), (0.5556, 0.8315, -1.0), (0.7071, 0.7071, -1.0), (0.8315, 0.5556, -1.0), (0.9239, 0.3827, -1.0), (0.9808, 0.1951, -1.0), (1.0, 0.0, -1.0), (0.9808, -0.1951, -1.0), (0.9239, -0.3827, -1.0), (0.8315, -0.5556, -1.0), (0.7071, -0.7071, -1.0), (0.5556, -0.8315, -1.0), (0.3827, -0.9239, -1.0), (0.1951, -0.9808, -1.0), (0.0, -1.0, -1.0), (-0.1951, -0.9808, -1.0), (-0.3827, -0.9239, -1.0), (-0.5556, -0.8315, -1.0), (-0.7071, -0.7071, -1.0), (-0.8315, -0.5556, -1.0), (-0.9239, -0.3827, -1.0), (-0.9808, -0.1951, -1.0), (-1.0, 0.0, -1.0), (-0.9808, 0.1951, -1.0), (-0.9239, 0.3827, -1.0), (-0.8315, 0.5556, -1.0), (-0.7071, 0.7071, -1.0), (-0.5556, 0.8315, -1.0), (-0.3827, 0.9239, -1.0), (-0.1951, 0.9808, -1.0), (0.0, 0.0, 1.0)], [], [(0, 32, 1), (1, 32, 2), (2, 32, 3), (3, 32, 4), (4, 32, 5), (5, 32, 6), (6, 32, 7), (7, 32, 8), (8, 32, 9), (9, 32, 10), (10, 32, 11), (11, 32, 12), (12, 32, 13), (13, 32, 14), (14, 32, 15), (15, 32, 16), (16, 32, 17), (17, 32, 18), (18, 32, 19), (19, 32, 20), (20, 32, 21), (21, 32, 22), (22, 32, 23), (23, 32, 24), (24, 32, 25), (25, 32, 26), (26, 32, 27), (27, 32, 28), (28, 32, 29), (29, 32, 30), (0, 1, 2, 3, 4, 5, 6, 7, 8, 9, 10, 11, 12, 13, 14, 15, 16, 17, 18, 19, 20, 21, 22, 23, 24, 25, 26, 27, 28, 29, 30, 31), (30, 32, 31), (31, 32, 0)])
_uv = me_cone_001.uv_layers.new(name='UVMap')
_uv.uv.foreach_set('vector', [0.25, 0.49, 0.25, 0.25, 0.2968, 0.4854, 0.2968, 0.4854, 0.25, 0.25, 0.3418, 0.4717, 0.3418, 0.4717, 0.25, 0.25, 0.3833, 0.4496, 0.3833, 0.4496, 0.25, 0.25, 0.4197, 0.4197, 0.4197, 0.4197, 0.25, 0.25, 0.4496, 0.3833, 0.4496, 0.3833, 0.25, 0.25, 0.4717, 0.3418, 0.4717, 0.3418, 0.25, 0.25, 0.4854, 0.2968, 0.4854, 0.2968, 0.25, 0.25, 0.49, 0.25, 0.49, 0.25, 0.25, 0.25, 0.4854, 0.2032, 0.4854, 0.2032, 0.25, 0.25, 0.4717, 0.1582, 0.4717, 0.1582, 0.25, 0.25, 0.4496, 0.1167, 0.4496, 0.1167, 0.25, 0.25, 0.4197, 0.08029, 0.4197, 0.08029, 0.25, 0.25, 0.3833, 0.05045, 0.3833, 0.05045, 0.25, 0.25, 0.3418, 0.02827, 0.3418, 0.02827, 0.25, 0.25, 0.2968, 0.01461, 0.2968, 0.01461, 0.25, 0.25, 0.25, 0.01, 0.25, 0.01, 0.25, 0.25, 0.2032, 0.01461, 0.2032, 0.01461, 0.25, 0.25, 0.1582, 0.02827, 0.1582, 0.02827, 0.25, 0.25, 0.1167, 0.05045, 0.1167, 0.05045, 0.25, 0.25, 0.08029, 0.08029, 0.08029, 0.08029, 0.25, 0.25, 0.05045, 0.1167, 0.05045, 0.1167, 0.25, 0.25, 0.02827, 0.1582, 0.02827, 0.1582, 0.25, 0.25, 0.01461, 0.2032, 0.01461, 0.2032, 0.25, 0.25, 0.01, 0.25, 0.01, 0.25, 0.25, 0.25, 0.01461, 0.2968, 0.01461, 0.2968, 0.25, 0.25, 0.02827, 0.3418, 0.02827, 0.3418, 0.25, 0.25, 0.05045, 0.3833, 0.05045, 0.3833, 0.25, 0.25, 0.08029, 0.4197, 0.08029, 0.4197, 0.25, 0.25, 0.1167, 0.4496, 0.1167, 0.4496, 0.25, 0.25, 0.1582, 0.4717, 0.75, 0.49, 0.7968, 0.4854, 0.8418, 0.4717, 0.8833, 0.4496, 0.9197, 0.4197, 0.9496, 0.3833, 0.9717, 0.3418, 0.9854, 0.2968, 0.99, 0.25, 0.9854, 0.2032, 0.9717, 0.1582, 0.9496, 0.1167, 0.9197, 0.08029, 0.8833, 0.05045, 0.8418, 0.02827, 0.7968, 0.01461, 0.75, 0.01, 0.7032, 0.01461, 0.6582, 0.02827, 0.6167, 0.05045, 0.5803, 0.08029, 0.5504, 0.1167, 0.5283, 0.1582, 0.5146, 0.2032, 0.51, 0.25, 0.5146, 0.2968, 0.5283, 0.3418, 0.5504, 0.3833, 0.5803, 0.4197, 0.6167, 0.4496, 0.6582, 0.4717, 0.7032, 0.4854, 0.1582, 0.4717, 0.25, 0.25, 0.2032, 0.4854, 0.2032, 0.4854, 0.25, 0.25, 0.25, 0.49])
me_cone_001.materials.append(mat_material_006)
me_cone_001.update()

# ---- objects
ob_light = bpy.data.objects.new('Light', light_light)
ob_camera = bpy.data.objects.new('Camera', cam_camera)
ob_table = bpy.data.objects.new('table', me_cube_001)
ob_leg_2 = bpy.data.objects.new('leg 2', me_cone)
ob_leg_1 = bpy.data.objects.new('leg 1', me_cone_001)

# ---- transforms, parenting, visibility, modifiers, constraints
ob_light.location = (4.076, 1.005, 5.904)
ob_light.rotation_euler = (0.6503, 0.05522, 1.866)
ob_light.lock_rotations_4d = False
ob_light.empty_display_type = 'ARROWS'
ob_light.color = (0.0, 0.0, 0.0, 0.0)
ob_light.lineart.crease_threshold = 0.0
ob_camera.location = (7.359, -6.926, 4.958)
ob_camera.rotation_euler = (1.109, 0.0, 0.8149)
ob_camera.lock_rotations_4d = False
ob_camera.empty_display_type = 'ARROWS'
ob_camera.color = (0.0, 0.0, 0.0, 0.0)
ob_camera.display_type = 'WIRE'
ob_camera.lineart.crease_threshold = 0.0
ob_table.location = (-0.4933, -0.06607, 0.7461)
ob_leg_2.location = (1.509, 0.0, -0.7494)
ob_leg_2.scale = (0.2535, 0.2535, 1.239)
ob_leg_1.location = (-2.673, 0.0, -0.7494)
ob_leg_1.scale = (0.2535, 0.2535, 1.239)

# ---- collection membership
col_collection.objects.link(ob_light)
col_collection.objects.link(ob_camera)
col_collection.objects.link(ob_table)
col_collection.objects.link(ob_leg_2)
col_collection.objects.link(ob_leg_1)

# ---- scene / render settings (as saved in the file)
scene.camera = ob_camera
scene.frame_start = 1; scene.frame_end = 250; scene.frame_set(1)
scene.render.engine = 'BLENDER_EEVEE_NEXT'
scene.cycles.sampling_pattern = 'TABULATED_SOBOL'
bpy.context.view_layer.update()
